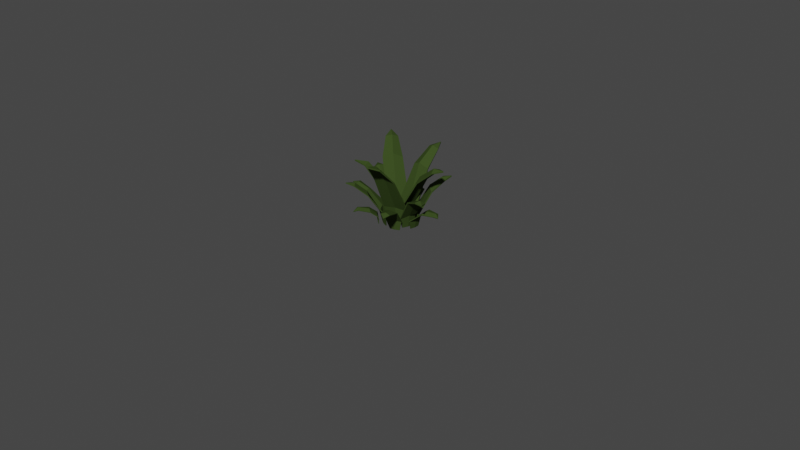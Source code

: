 # Source: Grass5.blend  (saved by Blender 2.81.16; exported with 4.5.12 LTS)
import bpy
from mathutils import Matrix  # noqa: F401  (used for matrix-valued properties, if any)

bpy.ops.wm.read_factory_settings(use_empty=True)
scene = bpy.context.scene
scene.name = 'Scene'

# ---- collections
col_collection = bpy.data.collections.new('Collection'); scene.collection.children.link(col_collection)

# ---- materials (node trees are filled in below, after node groups)
mat_material_001 = bpy.data.materials.new('Material.001')
mat_material_001.use_transparent_shadow = False
mat_material_001.diffuse_color = (0.04068, 0.06681, 0.01679, 1.0)
mat_material_001.roughness = 1.0
mat_material_001.specular_intensity = 0.0

# ---- material node trees

# ---- world
world_world = bpy.data.worlds.new('World'); scene.world = world_world
world_world.use_nodes = True; world_world.node_tree.nodes.clear()
_N = world_world.node_tree.nodes; _L = world_world.node_tree.links
n0 = _N.new('ShaderNodeOutputWorld'); n0.name = 'World Output'; n0.location = (300, 300)
n1 = _N.new('ShaderNodeBackground'); n1.name = 'Background'; n1.location = (10, 300)
n1.inputs[0].default_value = (0.05088, 0.05088, 0.05088, 1.0)
_L.new(n1.outputs[0], n0.inputs[0])
n0.is_active_output = True
world_world.color = (0.05088, 0.05088, 0.05088)
world_world.use_sun_shadow = False
world_world.sun_shadow_jitter_overblur = 0.0

# ---- cameras
cam_camera = bpy.data.cameras.new('Camera')
cam_camera.clip_end = 100.0
cam_camera.ortho_scale = 7.314

# ---- meshes
me_plane_007 = bpy.data.meshes.new('Plane.007')
me_plane_007.from_pydata([(-0.8339, -0.6202, -1.31), (0.05944, -0.5317, 0.4032), (-0.9056, 0.5706, -1.272), (0.05944, 0.5317, 0.4032), (-0.7664, 0.0138, -1.178), (-0.008653, -0.00289, 0.5084), (0.8008, -0.3274, 1.191), (0.8008, 0.3274, 1.191), (0.6654, -1.018e-07, 1.264), (1.25, -7.203e-08, 1.423), (-0.9686, -0.3796, -2.023), (-0.9686, 0.3781, -2.023), (-0.9244, -0.0007355, -2.023), (-0.8009, 0.2265, -1.199), (-0.7871, 1.045, 0.1991), (-1.692, 0.3219, -1.193), (-1.528, 1.124, 0.2042), (-1.254, 0.226, -1.094), (-1.165, 1.004, 0.3701), (-0.777, 1.837, 0.8603), (-1.323, 1.897, 0.8711), (-1.058, 1.779, 0.9757), (-1.001, 2.292, 0.9912), (-0.9839, 0.1423, -2.039), (-1.535, 0.2013, -2.036), (-1.256, 0.2038, -2.04), (-1.637, 0.5652, -1.213), (-2.321, 0.6499, 0.2286), (-1.783, -0.4206, -1.195), (-2.518, -0.1927, 0.2259), (-1.775, 0.07518, -1.12), (-2.321, 0.205, 0.4194), (-3.092, 0.6856, 0.9256), (-3.219, 0.1512, 0.9311), (-3.066, 0.3982, 1.035), (-3.567, 0.5169, 1.069), (-1.532, 0.324, -2.034), (-1.658, -0.2156, -2.035), (-1.627, 0.06153, -2.036), (-0.6378, 0.3178, -1.619), (-0.3555, 0.8958, -0.5766), (-1.424, 0.5938, -1.592), (-0.8801, 1.408, -0.6925), (-1.028, 0.5327, -1.526), (-0.6372, 1.149, -0.5493), (-0.01032, 1.52, -0.2911), (-0.3333, 1.836, -0.3624), (-0.2287, 1.639, -0.2448), (0.07058, 1.933, -0.2966), (-0.8291, 0.2962, -2.116), (-1.317, 0.5011, -2.116), (-1.061, 0.4271, -2.116), (-1.309, 0.7783, -1.619), (-1.749, 1.215, -0.5264), (-1.95, 0.2461, -1.592), (-2.329, 0.752, -0.5107), (-1.694, 0.5544, -1.526), (-2.013, 0.9569, -0.4394), (-2.219, 1.591, -0.04797), (-2.576, 1.306, -0.03831), (-2.342, 1.381, 0.0199), (-2.603, 1.71, 0.07532), (-1.389, 0.603, -2.116), (-1.816, 0.2902, -2.116), (-1.621, 0.4715, -2.116), (-0.7769, -0.6203, -1.329), (0.1085, -0.5206, 0.3704), (-0.8486, 0.5757, -1.29), (0.1083, 0.5228, 0.3696), (-0.71, 0.01616, -1.198), (0.04002, -0.001892, 0.4733), (0.8313, -0.3086, 1.143), (0.8314, 0.3086, 1.143), (0.6978, 1.638e-05, 1.213), (1.266, -7.203e-08, 1.365), (-0.9099, -0.3845, -2.035), (-0.9103, 0.3886, -2.033), (-0.8654, 0.001978, -2.034), (-0.8042, 0.2843, -1.215), (-0.8044, 1.091, 0.1643), (-1.677, 0.3777, -1.209), (-1.502, 1.165, 0.1688), (-1.248, 0.2828, -1.112), (-1.16, 1.048, 0.3299), (-0.8016, 1.86, 0.8107), (-1.295, 1.914, 0.8206), (-1.056, 1.801, 0.9198), (-1.002, 2.294, 0.9313), (-0.9795, 0.202, -2.043), (-1.527, 0.2606, -2.04), (-1.25, 0.2634, -2.044), (-1.694, 0.5745, -1.23), (-2.371, 0.6427, 0.1967), (-1.84, -0.4094, -1.211), (-2.561, -0.1665, 0.1928), (-1.831, 0.0855, -1.138), (-2.367, 0.2148, 0.3819), (-3.12, 0.6649, 0.8763), (-3.234, 0.1813, 0.8814), (-3.089, 0.4031, 0.9798), (-3.571, 0.5172, 1.009), (-1.589, 0.3402, -2.044), (-1.718, -0.2117, -2.044), (-1.685, 0.07176, -2.046), (-0.6115, 0.3667, -1.641), (-0.3372, 0.9318, -0.621), (-1.402, 0.6442, -1.616), (-0.8467, 1.427, -0.7388), (-1.002, 0.58, -1.553), (-0.6114, 1.174, -0.5973), (-0.01042, 1.534, -0.3494), (-0.3069, 1.824, -0.4149), (-0.2146, 1.64, -0.3031), (0.07203, 1.921, -0.3554), (-0.8019, 0.3483, -2.128), (-1.304, 0.559, -2.126), (-1.041, 0.4826, -2.127), (-1.343, 0.8239, -1.638), (-1.787, 1.245, -0.5624), (-1.988, 0.2885, -1.611), (-2.351, 0.7939, -0.5474), (-1.73, 0.5979, -1.547), (-2.042, 0.9918, -0.4783), (-2.249, 1.597, -0.09934), (-2.577, 1.335, -0.09047), (-2.359, 1.4, -0.03447), (-2.609, 1.715, 0.01585), (-1.42, 0.6532, -2.128), (-1.859, 0.331, -2.126), (-1.658, 0.5175, -2.127), (-2.089, -0.213, -1.287), (-2.521, -0.813, 0.37), (-1.288, -0.8501, -1.226), (-1.932, -1.509, 0.4196), (-1.725, -0.6007, -1.152), (-2.172, -1.101, 0.6011), (-3.032, -1.425, 1.075), (-2.669, -1.854, 1.105), (-2.777, -1.57, 1.188), (-3.182, -1.908, 1.258), (-1.806, -0.2236, -2.024), (-1.32, -0.6568, -2.013), (-1.588, -0.4686, -2.022), (-2.12, -0.2498, -1.308), (-2.539, -0.8502, 0.3333), (-1.319, -0.8865, -1.247), (-1.966, -1.527, 0.3789), (-1.756, -0.6369, -1.174), (-2.198, -1.127, 0.5579), (-3.03, -1.451, 1.021), (-2.691, -1.851, 1.049), (-2.788, -1.583, 1.129), (-3.183, -1.912, 1.195), (-1.841, -0.2587, -2.039), (-1.347, -0.6992, -2.026), (-1.619, -0.5076, -2.036), (-1.566, -0.5533, -0.9914), (-1.201, -1.001, -0.1329), (-0.8249, -0.1809, -0.9914), (-0.4551, -0.7381, -0.08231), (-1.134, -0.5165, -0.9147), (-0.8644, -0.7988, 0.06078), (-0.8717, -1.508, 0.5677), (-0.3752, -1.334, 0.6075), (-0.657, -1.348, 0.6888), (-0.4398, -1.927, 0.7074), (-1.465, -0.3841, -2.024), (-0.955, -0.1277, -2.024), (-1.195, -0.2857, -2.024), (-1.551, -0.5997, -1.012), (-1.175, -1.035, -0.1692), (-0.7986, -0.2217, -1.013), (-0.4497, -0.7782, -0.1206), (-1.114, -0.5596, -0.939), (-0.8484, -0.8348, 0.02106), (-0.8444, -1.518, 0.5172), (-0.3844, -1.359, 0.5546), (-0.6476, -1.367, 0.6327), (-0.4364, -1.927, 0.6465), (-1.455, -0.4337, -2.036), (-0.9216, -0.1661, -2.035), (-1.172, -0.3309, -2.036), (-0.8829, -0.9249, -1.593), (-0.2557, -1.33, -0.4975), (-0.4009, -0.2455, -1.564), (0.1923, -0.7384, -0.4878), (-0.567, -0.611, -1.502), (-0.06388, -1.014, -0.4139), (0.2909, -1.573, -0.01452), (0.5667, -1.208, -0.008545), (0.3585, -1.339, 0.05067), (0.6922, -1.592, 0.1102), (-0.8627, -0.7246, -2.087), (-0.5316, -0.312, -2.087), (-0.6731, -0.5376, -2.088), (-0.8524, -0.9489, -1.609), (-0.226, -1.343, -0.5242), (-0.3683, -0.267, -1.579), (0.2133, -0.7623, -0.515), (-0.5359, -0.6333, -1.519), (-0.03881, -1.032, -0.4422), (0.3126, -1.572, -0.05034), (0.5726, -1.229, -0.04471), (0.3732, -1.349, 0.01287), (0.6972, -1.595, 0.06868), (-0.8331, -0.7528, -2.097), (-0.4954, -0.3316, -2.094), (-0.64, -0.5618, -2.097), (-1.454, -0.9407, -1.552), (-1.308, -1.693, -0.9561), (-0.8066, -0.8407, -1.531), (-0.7297, -1.613, -0.8792), (-1.104, -0.9452, -1.479), (-1.022, -1.622, -0.8064), (-1.166, -2.179, -0.6258), (-0.805, -2.172, -0.6623), (-0.9864, -2.133, -0.5914), (-0.9676, -2.46, -0.6506), (-1.329, -0.8547, -1.943), (-0.9151, -0.8161, -1.943), (-1.12, -0.8596, -1.943), (-1.449, -0.9691, -1.567), (-1.296, -1.71, -0.9817), (-0.802, -0.8697, -1.546), (-0.7346, -1.631, -0.9064), (-1.099, -0.9726, -1.497), (-1.019, -1.639, -0.8343), (-1.155, -2.184, -0.6567), (-0.8155, -2.177, -0.6932), (-0.9865, -2.138, -0.624), (-0.9712, -2.454, -0.6829), (-1.329, -0.887, -1.95), (-0.9064, -0.8474, -1.948), (-1.116, -0.8917, -1.949), (-2.077, 0.2378, -1.733), (-2.523, 0.1487, -1.28), (-2.038, -0.3507, -1.714), (-2.453, -0.3707, -1.32), (-2.108, -0.07582, -1.667), (-2.503, -0.1162, -1.24), (-3.128, -0.02985, -1.222), (-3.085, -0.3497, -1.247), (-3.087, -0.1928, -1.161), (-3.34, -0.2147, -1.32), (-2.01, 0.1192, -2.085), (-2.007, -0.2553, -2.085), (-2.03, -0.06818, -2.085), (-2.104, 0.2375, -1.746), (-2.536, 0.1434, -1.306), (-2.065, -0.3536, -1.727), (-2.468, -0.3659, -1.345), (-2.134, -0.07751, -1.682), (-2.515, -0.1159, -1.267), (-3.122, -0.0364, -1.251), (-3.081, -0.3376, -1.274), (-3.081, -0.1899, -1.19), (-3.324, -0.2107, -1.345), (-2.039, 0.1215, -2.091), (-2.036, -0.2607, -2.09), (-2.06, -0.06969, -2.09), (-2.059, -0.712, -1.61), (-2.394, -1.387, -0.6065), (-1.273, -0.9879, -1.583), (-1.87, -1.897, -0.735), (-1.669, -0.9269, -1.517), (-2.115, -1.643, -0.5849), (-2.75, -2.022, -0.3611), (-2.428, -2.336, -0.4403), (-2.534, -2.144, -0.3155), (-2.834, -2.434, -0.3893), (-1.867, -0.6904, -2.107), (-1.38, -0.8953, -2.107), (-1.636, -0.8213, -2.107), (-2.077, -0.7456, -1.627), (-2.406, -1.41, -0.6395), (-1.288, -1.022, -1.601), (-1.893, -1.907, -0.7688), (-1.686, -0.9589, -1.538), (-2.132, -1.658, -0.6201), (-2.749, -2.03, -0.4023), (-2.445, -2.326, -0.4769), (-2.543, -2.143, -0.3564), (-2.833, -2.423, -0.4299), (-1.887, -0.7268, -2.116), (-1.389, -0.9357, -2.114), (-1.65, -0.86, -2.115), (-0.8458, -1.031, -1.733), (-0.5524, -1.285, -1.449), (-0.3923, -0.6535, -1.714), (-0.1757, -0.9199, -1.477), (-0.5735, -0.8719, -1.667), (-0.3458, -1.119, -1.406), (-0.1082, -1.59, -1.361), (0.1241, -1.366, -1.382), (0.009519, -1.473, -1.296), (0.1484, -1.636, -1.505), (-0.7893, -0.9065, -2.085), (-0.4875, -0.6847, -2.085), (-0.6255, -0.8132, -2.085), (-0.8303, -1.051, -1.747), (-0.5408, -1.292, -1.476), (-0.3752, -0.6726, -1.729), (-0.1714, -0.9333, -1.503), (-0.5579, -0.8904, -1.684), (-0.3391, -1.128, -1.434), (-0.1066, -1.58, -1.389), (0.1118, -1.369, -1.408), (0.003003, -1.469, -1.324), (0.133, -1.622, -1.526), (-0.7741, -0.9313, -2.091), (-0.4663, -0.7049, -2.09), (-0.6071, -0.8359, -2.09), (-0.3839, -0.217, -1.701), (0.1915, 0.02496, -0.973), (-0.5507, 0.4819, -1.678), (-0.004503, 0.6328, -1.02), (-0.41, 0.1661, -1.621), (0.09817, 0.3343, -0.9212), (0.8524, 0.3706, -0.7751), (0.7317, 0.7448, -0.8039), (0.7541, 0.5519, -0.7053), (1.078, 0.6459, -0.8436), (-0.4889, -0.08829, -2.13), (-0.5679, 0.3611, -2.13), (-0.5022, 0.141, -2.13), (-0.3514, -0.211, -1.715), (0.2102, 0.03523, -1.002), (-0.5188, 0.4912, -1.692), (0.01796, 0.6317, -1.048), (-0.3787, 0.1738, -1.638), (0.1169, 0.3381, -0.9519), (0.849, 0.3789, -0.8101), (0.7353, 0.7313, -0.8372), (0.7541, 0.5493, -0.7413), (1.066, 0.6394, -0.8769), (-0.4536, -0.0851, -2.137), (-0.5344, 0.3734, -2.136), (-0.4675, 0.1488, -2.137), (-0.6674, 0.7846, -1.633), (-0.731, 1.357, -1.189), (-1.361, 0.9074, -1.611), (-1.358, 1.38, -1.174), (-1.022, 0.9107, -1.555), (-1.04, 1.407, -1.119), (-0.8397, 1.913, -1.197), (-1.226, 1.931, -1.186), (-1.03, 1.934, -1.101), (-1.014, 2.064, -1.293), (-0.8242, 0.7404, -2.054), (-1.259, 0.8447, -2.054), (-1.036, 0.818, -2.054), (-0.6618, 0.8135, -1.653), (-0.7381, 1.363, -1.224), (-1.358, 0.9364, -1.631), (-1.351, 1.386, -1.209), (-1.019, 0.9374, -1.578), (-1.04, 1.41, -1.154), (-0.8526, 1.895, -1.225), (-1.216, 1.912, -1.214), (-1.031, 1.915, -1.131), (-1.014, 2.035, -1.314), (-0.8133, 0.7734, -2.061), (-1.257, 0.8797, -2.06), (-1.029, 0.8522, -2.06)], [], [(4, 5, 3, 2), (0, 1, 5, 4), (5, 1, 6, 8), (3, 5, 8, 7), (8, 6, 9), (7, 8, 9), (4, 2, 11, 12), (0, 4, 12, 10), (17, 18, 16, 15), (13, 14, 18, 17), (18, 14, 19, 21), (16, 18, 21, 20), (21, 19, 22), (20, 21, 22), (17, 15, 24, 25), (13, 17, 25, 23), (30, 31, 29, 28), (26, 27, 31, 30), (31, 27, 32, 34), (29, 31, 34, 33), (34, 32, 35), (33, 34, 35), (30, 28, 37, 38), (26, 30, 38, 36), (43, 44, 42, 41), (39, 40, 44, 43), (44, 40, 45, 47), (42, 44, 47, 46), (47, 45, 48), (46, 47, 48), (43, 41, 50, 51), (39, 43, 51, 49), (56, 57, 55, 54), (52, 53, 57, 56), (57, 53, 58, 60), (55, 57, 60, 59), (60, 58, 61), (59, 60, 61), (56, 54, 63, 64), (52, 56, 64, 62), (69, 67, 68, 70), (65, 69, 70, 66), (70, 73, 71, 66), (68, 72, 73, 70), (73, 74, 71), (72, 74, 73), (69, 77, 76, 67), (65, 75, 77, 69), (82, 80, 81, 83), (78, 82, 83, 79), (83, 86, 84, 79), (81, 85, 86, 83), (86, 87, 84), (85, 87, 86), (82, 90, 89, 80), (78, 88, 90, 82), (95, 93, 94, 96), (91, 95, 96, 92), (96, 99, 97, 92), (94, 98, 99, 96), (99, 100, 97), (98, 100, 99), (95, 103, 102, 93), (91, 101, 103, 95), (108, 106, 107, 109), (104, 108, 109, 105), (109, 112, 110, 105), (107, 111, 112, 109), (112, 113, 110), (111, 113, 112), (108, 116, 115, 106), (104, 114, 116, 108), (121, 119, 120, 122), (117, 121, 122, 118), (122, 125, 123, 118), (120, 124, 125, 122), (125, 126, 123), (124, 126, 125), (121, 129, 128, 119), (117, 127, 129, 121), (1, 0, 65, 66), (2, 3, 68, 67), (6, 1, 66, 71), (3, 7, 72, 68), (9, 6, 71, 74), (10, 12, 77, 75), (12, 11, 76, 77), (11, 2, 67, 76), (0, 10, 75, 65), (7, 9, 74, 72), (14, 13, 78, 79), (15, 16, 81, 80), (19, 14, 79, 84), (16, 20, 85, 81), (22, 19, 84, 87), (23, 25, 90, 88), (25, 24, 89, 90), (24, 15, 80, 89), (13, 23, 88, 78), (20, 22, 87, 85), (27, 26, 91, 92), (28, 29, 94, 93), (32, 27, 92, 97), (29, 33, 98, 94), (35, 32, 97, 100), (36, 38, 103, 101), (38, 37, 102, 103), (37, 28, 93, 102), (26, 36, 101, 91), (33, 35, 100, 98), (40, 39, 104, 105), (41, 42, 107, 106), (45, 40, 105, 110), (42, 46, 111, 107), (48, 45, 110, 113), (49, 51, 116, 114), (51, 50, 115, 116), (50, 41, 106, 115), (39, 49, 114, 104), (46, 48, 113, 111), (53, 52, 117, 118), (54, 55, 120, 119), (58, 53, 118, 123), (55, 59, 124, 120), (61, 58, 123, 126), (62, 64, 129, 127), (64, 63, 128, 129), (63, 54, 119, 128), (52, 62, 127, 117), (59, 61, 126, 124), (134, 135, 133, 132), (130, 131, 135, 134), (135, 131, 136, 138), (133, 135, 138, 137), (138, 136, 139), (137, 138, 139), (134, 132, 141, 142), (130, 134, 142, 140), (147, 145, 146, 148), (143, 147, 148, 144), (148, 151, 149, 144), (146, 150, 151, 148), (151, 152, 149), (150, 152, 151), (147, 155, 154, 145), (143, 153, 155, 147), (131, 130, 143, 144), (132, 133, 146, 145), (136, 131, 144, 149), (133, 137, 150, 146), (139, 136, 149, 152), (140, 142, 155, 153), (142, 141, 154, 155), (141, 132, 145, 154), (130, 140, 153, 143), (137, 139, 152, 150), (160, 161, 159, 158), (156, 157, 161, 160), (161, 157, 162, 164), (159, 161, 164, 163), (164, 162, 165), (163, 164, 165), (160, 158, 167, 168), (156, 160, 168, 166), (173, 171, 172, 174), (169, 173, 174, 170), (174, 177, 175, 170), (172, 176, 177, 174), (177, 178, 175), (176, 178, 177), (173, 181, 180, 171), (169, 179, 181, 173), (157, 156, 169, 170), (158, 159, 172, 171), (162, 157, 170, 175), (159, 163, 176, 172), (165, 162, 175, 178), (166, 168, 181, 179), (168, 167, 180, 181), (167, 158, 171, 180), (156, 166, 179, 169), (163, 165, 178, 176), (186, 187, 185, 184), (182, 183, 187, 186), (187, 183, 188, 190), (185, 187, 190, 189), (190, 188, 191), (189, 190, 191), (186, 184, 193, 194), (182, 186, 194, 192), (199, 197, 198, 200), (195, 199, 200, 196), (200, 203, 201, 196), (198, 202, 203, 200), (203, 204, 201), (202, 204, 203), (199, 207, 206, 197), (195, 205, 207, 199), (183, 182, 195, 196), (184, 185, 198, 197), (188, 183, 196, 201), (185, 189, 202, 198), (191, 188, 201, 204), (192, 194, 207, 205), (194, 193, 206, 207), (193, 184, 197, 206), (182, 192, 205, 195), (189, 191, 204, 202), (212, 213, 211, 210), (208, 209, 213, 212), (213, 209, 214, 216), (211, 213, 216, 215), (216, 214, 217), (215, 216, 217), (212, 210, 219, 220), (208, 212, 220, 218), (225, 223, 224, 226), (221, 225, 226, 222), (226, 229, 227, 222), (224, 228, 229, 226), (229, 230, 227), (228, 230, 229), (225, 233, 232, 223), (221, 231, 233, 225), (209, 208, 221, 222), (210, 211, 224, 223), (214, 209, 222, 227), (211, 215, 228, 224), (217, 214, 227, 230), (218, 220, 233, 231), (220, 219, 232, 233), (219, 210, 223, 232), (208, 218, 231, 221), (215, 217, 230, 228), (238, 239, 237, 236), (234, 235, 239, 238), (239, 235, 240, 242), (237, 239, 242, 241), (242, 240, 243), (241, 242, 243), (238, 236, 245, 246), (234, 238, 246, 244), (251, 249, 250, 252), (247, 251, 252, 248), (252, 255, 253, 248), (250, 254, 255, 252), (255, 256, 253), (254, 256, 255), (251, 259, 258, 249), (247, 257, 259, 251), (235, 234, 247, 248), (236, 237, 250, 249), (240, 235, 248, 253), (237, 241, 254, 250), (243, 240, 253, 256), (244, 246, 259, 257), (246, 245, 258, 259), (245, 236, 249, 258), (234, 244, 257, 247), (241, 243, 256, 254), (264, 265, 263, 262), (260, 261, 265, 264), (265, 261, 266, 268), (263, 265, 268, 267), (268, 266, 269), (267, 268, 269), (264, 262, 271, 272), (260, 264, 272, 270), (277, 275, 276, 278), (273, 277, 278, 274), (278, 281, 279, 274), (276, 280, 281, 278), (281, 282, 279), (280, 282, 281), (277, 285, 284, 275), (273, 283, 285, 277), (261, 260, 273, 274), (262, 263, 276, 275), (266, 261, 274, 279), (263, 267, 280, 276), (269, 266, 279, 282), (270, 272, 285, 283), (272, 271, 284, 285), (271, 262, 275, 284), (260, 270, 283, 273), (267, 269, 282, 280), (290, 291, 289, 288), (286, 287, 291, 290), (291, 287, 292, 294), (289, 291, 294, 293), (294, 292, 295), (293, 294, 295), (290, 288, 297, 298), (286, 290, 298, 296), (303, 301, 302, 304), (299, 303, 304, 300), (304, 307, 305, 300), (302, 306, 307, 304), (307, 308, 305), (306, 308, 307), (303, 311, 310, 301), (299, 309, 311, 303), (287, 286, 299, 300), (288, 289, 302, 301), (292, 287, 300, 305), (289, 293, 306, 302), (295, 292, 305, 308), (296, 298, 311, 309), (298, 297, 310, 311), (297, 288, 301, 310), (286, 296, 309, 299), (293, 295, 308, 306), (316, 317, 315, 314), (312, 313, 317, 316), (317, 313, 318, 320), (315, 317, 320, 319), (320, 318, 321), (319, 320, 321), (316, 314, 323, 324), (312, 316, 324, 322), (329, 327, 328, 330), (325, 329, 330, 326), (330, 333, 331, 326), (328, 332, 333, 330), (333, 334, 331), (332, 334, 333), (329, 337, 336, 327), (325, 335, 337, 329), (313, 312, 325, 326), (314, 315, 328, 327), (318, 313, 326, 331), (315, 319, 332, 328), (321, 318, 331, 334), (322, 324, 337, 335), (324, 323, 336, 337), (323, 314, 327, 336), (312, 322, 335, 325), (319, 321, 334, 332), (342, 343, 341, 340), (338, 339, 343, 342), (343, 339, 344, 346), (341, 343, 346, 345), (346, 344, 347), (345, 346, 347), (342, 340, 349, 350), (338, 342, 350, 348), (355, 353, 354, 356), (351, 355, 356, 352), (356, 359, 357, 352), (354, 358, 359, 356), (359, 360, 357), (358, 360, 359), (355, 363, 362, 353), (351, 361, 363, 355), (339, 338, 351, 352), (340, 341, 354, 353), (344, 339, 352, 357), (341, 345, 358, 354), (347, 344, 357, 360), (348, 350, 363, 361), (350, 349, 362, 363), (349, 340, 353, 362), (338, 348, 361, 351), (345, 347, 360, 358)])
me_plane_007.polygons.foreach_set('use_smooth', [True] * 364)
_k = set([(0, 1), (0, 4), (0, 10), (0, 65), (1, 5), (1, 6), (1, 66), (2, 3), (2, 4), (2, 11), (2, 67), (3, 5), (3, 7), (3, 68), (4, 5), (4, 12), (5, 8), (6, 8), (6, 9), (6, 71), (7, 8), (7, 9), (7, 72), (8, 9), (9, 74), (10, 12), (10, 75), (11, 12), (11, 76), (12, 77), (13, 14), (13, 17), (13, 23), (13, 78), (14, 18), (14, 19), (14, 79), (15, 16), (15, 17), (15, 24), (15, 80), (16, 18), (16, 20), (16, 81), (17, 18), (17, 25), (18, 21), (19, 21), (19, 22), (19, 84), (20, 21), (20, 22), (20, 85), (21, 22), (22, 87), (23, 25), (23, 88), (24, 25), (24, 89), (26, 27), (26, 30), (26, 36), (26, 91), (27, 31), (27, 32), (27, 92), (28, 29), (28, 30), (28, 37), (28, 93), (29, 31), (29, 33), (29, 94), (30, 31), (30, 38), (31, 34), (32, 34), (32, 35), (32, 97), (33, 34), (33, 35), (33, 98), (34, 35), (35, 100), (36, 38), (36, 101), (37, 38), (37, 102), (38, 103), (39, 40), (39, 43), (39, 49), (39, 104), (40, 44), (40, 45), (40, 105), (41, 42), (41, 43), (41, 50), (41, 106), (42, 44), (42, 46), (42, 107), (43, 44), (43, 51), (44, 47), (45, 47), (45, 48), (45, 110), (46, 47), (46, 48), (46, 111), (47, 48), (48, 113), (49, 51), (49, 114), (50, 51), (50, 115), (51, 116), (52, 53), (52, 56), (52, 62), (52, 117), (53, 57), (53, 58), (53, 118), (54, 55), (54, 56), (54, 63), (54, 119), (55, 57), (55, 59), (55, 120), (56, 57), (56, 64), (57, 60), (58, 60), (58, 61), (58, 123), (59, 60), (59, 61), (59, 124), (60, 61), (61, 126), (62, 64), (62, 127), (63, 64), (63, 128), (64, 129), (65, 66), (65, 69), (65, 75), (66, 70), (66, 71), (67, 68), (67, 69), (67, 76), (68, 70), (68, 72), (69, 70), (69, 77), (70, 73), (71, 73), (71, 74), (72, 73), (72, 74), (73, 74), (75, 77), (76, 77), (78, 79), (78, 82), (78, 88), (79, 83), (79, 84), (80, 81), (80, 82), (80, 89), (81, 83), (81, 85), (82, 83), (82, 90), (83, 86), (84, 86), (84, 87), (85, 86), (85, 87), (86, 87), (88, 90), (89, 90), (91, 92), (91, 95), (91, 101), (92, 96), (92, 97), (93, 94), (93, 95), (93, 102), (94, 96), (94, 98), (95, 96), (95, 103), (96, 99), (97, 99), (97, 100), (98, 99), (98, 100), (99, 100), (101, 103), (102, 103), (104, 105), (104, 108), (104, 114), (105, 109), (105, 110), (106, 107), (106, 108), (106, 115), (107, 109), (107, 111), (108, 109), (108, 116), (109, 112), (110, 112), (110, 113), (111, 112), (111, 113), (112, 113), (114, 116), (115, 116), (117, 118), (117, 121), (117, 127), (118, 122), (118, 123), (119, 120), (119, 121), (119, 128), (120, 122), (120, 124), (121, 122), (121, 129), (122, 125), (123, 125), (123, 126), (124, 125), (124, 126), (125, 126), (127, 129), (128, 129), (130, 131), (130, 134), (130, 140), (130, 143), (131, 135), (131, 136), (131, 144), (132, 133), (132, 134), (132, 141), (132, 145), (133, 135), (133, 137), (133, 146), (134, 135), (134, 142), (135, 138), (136, 138), (136, 139), (136, 149), (137, 138), (137, 139), (137, 150), (138, 139), (139, 152), (140, 142), (140, 153), (141, 142), (141, 154), (142, 155), (143, 144), (143, 147), (143, 153), (144, 148), (144, 149), (145, 146), (145, 147), (145, 154), (146, 148), (146, 150), (147, 148), (147, 155), (148, 151), (149, 151), (149, 152), (150, 151), (150, 152), (151, 152), (153, 155), (154, 155), (156, 157), (156, 160), (156, 166), (156, 169), (157, 161), (157, 162), (157, 170), (158, 159), (158, 160), (158, 167), (158, 171), (159, 161), (159, 163), (159, 172), (160, 161), (160, 168), (161, 164), (162, 164), (162, 165), (162, 175), (163, 164), (163, 165), (163, 176), (164, 165), (165, 178), (166, 168), (166, 179), (167, 168), (167, 180), (168, 181), (169, 170), (169, 173), (169, 179), (170, 174), (170, 175), (171, 172), (171, 173), (171, 180), (172, 174), (172, 176), (173, 174), (173, 181), (174, 177), (175, 177), (175, 178), (176, 177), (176, 178), (177, 178), (179, 181), (180, 181), (182, 183), (182, 186), (182, 192), (182, 195), (183, 187), (183, 188), (183, 196), (184, 185), (184, 186), (184, 193), (184, 197), (185, 187), (185, 189), (185, 198), (186, 187), (186, 194), (187, 190), (188, 190), (188, 191), (188, 201), (189, 190), (189, 191), (189, 202), (190, 191), (191, 204), (192, 194), (192, 205), (193, 194), (193, 206), (194, 207), (195, 196), (195, 199), (195, 205), (196, 200), (196, 201), (197, 198), (197, 199), (197, 206), (198, 200), (198, 202), (199, 200), (199, 207), (200, 203), (201, 203), (201, 204), (202, 203), (202, 204), (203, 204), (205, 207), (206, 207), (208, 209), (208, 212), (208, 218), (208, 221), (209, 213), (209, 214), (209, 222), (210, 211), (210, 212), (210, 219), (210, 223), (211, 213), (211, 215), (211, 224), (212, 213), (212, 220), (213, 216), (214, 216), (214, 217), (214, 227), (215, 216), (215, 217), (215, 228), (216, 217), (217, 230), (218, 220), (218, 231), (219, 220), (219, 232), (220, 233), (221, 222), (221, 225), (221, 231), (222, 226), (222, 227), (223, 224), (223, 225), (223, 232), (224, 226), (224, 228), (225, 226), (225, 233), (226, 229), (227, 229), (227, 230), (228, 229), (228, 230), (229, 230), (231, 233), (232, 233), (234, 235), (234, 238), (234, 244), (234, 247), (235, 239), (235, 240), (235, 248), (236, 237), (236, 238), (236, 245), (236, 249), (237, 239), (237, 241), (237, 250), (238, 239), (238, 246), (239, 242), (240, 242), (240, 243), (240, 253), (241, 242), (241, 243), (241, 254), (242, 243), (243, 256), (244, 246), (244, 257), (245, 246), (245, 258), (246, 259), (247, 248), (247, 251), (247, 257), (248, 252), (248, 253), (249, 250), (249, 251), (249, 258), (250, 252), (250, 254), (251, 252), (251, 259), (252, 255), (253, 255), (253, 256), (254, 255), (254, 256), (255, 256), (257, 259), (258, 259), (260, 261), (260, 264), (260, 270), (260, 273), (261, 265), (261, 266), (261, 274), (262, 263), (262, 264), (262, 271), (262, 275), (263, 265), (263, 267), (263, 276), (264, 265), (264, 272), (265, 268), (266, 268), (266, 269), (266, 279), (267, 268), (267, 269), (267, 280), (268, 269), (269, 282), (270, 272), (270, 283), (271, 272), (271, 284), (272, 285), (273, 274), (273, 277), (273, 283), (274, 278), (274, 279), (275, 276), (275, 277), (275, 284), (276, 278), (276, 280), (277, 278), (277, 285), (278, 281), (279, 281), (279, 282), (280, 281), (280, 282), (281, 282), (283, 285), (284, 285), (286, 287), (286, 290), (286, 296), (286, 299), (287, 291), (287, 292), (287, 300), (288, 289), (288, 290), (288, 297), (288, 301), (289, 291), (289, 293), (289, 302), (290, 291), (290, 298), (291, 294), (292, 294), (292, 295), (292, 305), (293, 294), (293, 295), (293, 306), (294, 295), (295, 308), (296, 298), (296, 309), (297, 298), (297, 310), (298, 311), (299, 300), (299, 303), (299, 309), (300, 304), (300, 305), (301, 302), (301, 303), (301, 310), (302, 304), (302, 306), (303, 304), (303, 311), (304, 307), (305, 307), (305, 308), (306, 307), (306, 308), (307, 308), (309, 311), (310, 311), (312, 313), (312, 316), (312, 322), (312, 325), (313, 317), (313, 318), (313, 326), (314, 315), (314, 316), (314, 323), (314, 327), (315, 317), (315, 319), (315, 328), (316, 317), (316, 324), (317, 320), (318, 320), (318, 321), (318, 331), (319, 320), (319, 321), (319, 332), (320, 321), (321, 334), (322, 324), (322, 335), (323, 324), (323, 336), (324, 337), (325, 326), (325, 329), (325, 335), (326, 330), (326, 331), (327, 328), (327, 329), (327, 336), (328, 330), (328, 332), (329, 330), (329, 337), (330, 333), (331, 333), (331, 334), (332, 333), (332, 334), (333, 334), (335, 337), (336, 337), (338, 339), (338, 342), (338, 348), (338, 351), (339, 343), (339, 344), (339, 352), (340, 341), (340, 342), (340, 349), (340, 353), (341, 343), (341, 345), (341, 354), (342, 343), (342, 350), (343, 346), (344, 346), (344, 347), (344, 357), (345, 346), (345, 347), (345, 358), (346, 347), (347, 360), (348, 350), (348, 361), (349, 350), (349, 362), (350, 363), (351, 352), (351, 355), (351, 361), (352, 356), (352, 357), (353, 354), (353, 355), (353, 362), (354, 356), (354, 358), (355, 356), (355, 363), (356, 359), (357, 359), (357, 360), (358, 359), (358, 360), (359, 360), (361, 363), (362, 363)])
me_plane_007.attributes.new('sharp_edge', 'BOOLEAN', 'EDGE').data.foreach_set('value', [ (min(e.vertices), max(e.vertices)) in _k for e in me_plane_007.edges])
_uv = me_plane_007.uv_layers.new(name='UVMap')
_uv.uv.foreach_set('vector', [0.0, 0.5, 1.0, 0.5, 1.0, 1.0, 0.0, 1.0, 0.0, 0.0, 1.0, 0.0, 1.0, 0.5, 0.0, 0.5, 1.0, 0.5, 1.0, 0.0, 1.0, 0.0, 1.0, 0.5, 1.0, 1.0, 1.0, 0.5, 1.0, 0.5, 1.0, 1.0, 1.0, 0.5, 1.0, 0.0, 1.0, 0.5, 1.0, 1.0, 1.0, 0.5, 1.0, 1.0, 0.0, 0.5, 0.0, 1.0, 0.0, 1.0, 0.0, 0.5, 0.0, 0.0, 0.0, 0.5, 0.0, 0.5, 0.0, 0.0, 0.0, 0.5, 1.0, 0.5, 1.0, 1.0, 0.0, 1.0, 0.0, 0.0, 1.0, 0.0, 1.0, 0.5, 0.0, 0.5, 1.0, 0.5, 1.0, 0.0, 1.0, 0.0, 1.0, 0.5, 1.0, 1.0, 1.0, 0.5, 1.0, 0.5, 1.0, 1.0, 1.0, 0.5, 1.0, 0.0, 1.0, 0.5, 1.0, 1.0, 1.0, 0.5, 1.0, 1.0, 0.0, 0.5, 0.0, 1.0, 0.0, 1.0, 0.0, 0.5, 0.0, 0.0, 0.0, 0.5, 0.0, 0.5, 0.0, 0.0, 0.0, 0.5, 1.0, 0.5, 1.0, 1.0, 0.0, 1.0, 0.0, 0.0, 1.0, 0.0, 1.0, 0.5, 0.0, 0.5, 1.0, 0.5, 1.0, 0.0, 1.0, 0.0, 1.0, 0.5, 1.0, 1.0, 1.0, 0.5, 1.0, 0.5, 1.0, 1.0, 1.0, 0.5, 1.0, 0.0, 1.0, 0.5, 1.0, 1.0, 1.0, 0.5, 1.0, 1.0, 0.0, 0.5, 0.0, 1.0, 0.0, 1.0, 0.0, 0.5, 0.0, 0.0, 0.0, 0.5, 0.0, 0.5, 0.0, 0.0, 0.0, 0.5, 1.0, 0.5, 1.0, 1.0, 0.0, 1.0, 0.0, 0.0, 1.0, 0.0, 1.0, 0.5, 0.0, 0.5, 1.0, 0.5, 1.0, 0.0, 1.0, 0.0, 1.0, 0.5, 1.0, 1.0, 1.0, 0.5, 1.0, 0.5, 1.0, 1.0, 1.0, 0.5, 1.0, 0.0, 1.0, 0.5, 1.0, 1.0, 1.0, 0.5, 1.0, 1.0, 0.0, 0.5, 0.0, 1.0, 0.0, 1.0, 0.0, 0.5, 0.0, 0.0, 0.0, 0.5, 0.0, 0.5, 0.0, 0.0, 0.0, 0.5, 1.0, 0.5, 1.0, 1.0, 0.0, 1.0, 0.0, 0.0, 1.0, 0.0, 1.0, 0.5, 0.0, 0.5, 1.0, 0.5, 1.0, 0.0, 1.0, 0.0, 1.0, 0.5, 1.0, 1.0, 1.0, 0.5, 1.0, 0.5, 1.0, 1.0, 1.0, 0.5, 1.0, 0.0, 1.0, 0.5, 1.0, 1.0, 1.0, 0.5, 1.0, 1.0, 0.0, 0.5, 0.0, 1.0, 0.0, 1.0, 0.0, 0.5, 0.0, 0.0, 0.0, 0.5, 0.0, 0.5, 0.0, 0.0, 0.0, 0.5, 0.0, 1.0, 1.0, 1.0, 1.0, 0.5, 0.0, 0.0, 0.0, 0.5, 1.0, 0.5, 1.0, 0.0, 1.0, 0.5, 1.0, 0.5, 1.0, 0.0, 1.0, 0.0, 1.0, 1.0, 1.0, 1.0, 1.0, 0.5, 1.0, 0.5, 1.0, 0.5, 1.0, 0.5, 1.0, 0.0, 1.0, 1.0, 1.0, 1.0, 1.0, 0.5, 0.0, 0.5, 0.0, 0.5, 0.0, 1.0, 0.0, 1.0, 0.0, 0.0, 0.0, 0.0, 0.0, 0.5, 0.0, 0.5, 0.0, 0.5, 0.0, 1.0, 1.0, 1.0, 1.0, 0.5, 0.0, 0.0, 0.0, 0.5, 1.0, 0.5, 1.0, 0.0, 1.0, 0.5, 1.0, 0.5, 1.0, 0.0, 1.0, 0.0, 1.0, 1.0, 1.0, 1.0, 1.0, 0.5, 1.0, 0.5, 1.0, 0.5, 1.0, 0.5, 1.0, 0.0, 1.0, 1.0, 1.0, 1.0, 1.0, 0.5, 0.0, 0.5, 0.0, 0.5, 0.0, 1.0, 0.0, 1.0, 0.0, 0.0, 0.0, 0.0, 0.0, 0.5, 0.0, 0.5, 0.0, 0.5, 0.0, 1.0, 1.0, 1.0, 1.0, 0.5, 0.0, 0.0, 0.0, 0.5, 1.0, 0.5, 1.0, 0.0, 1.0, 0.5, 1.0, 0.5, 1.0, 0.0, 1.0, 0.0, 1.0, 1.0, 1.0, 1.0, 1.0, 0.5, 1.0, 0.5, 1.0, 0.5, 1.0, 0.5, 1.0, 0.0, 1.0, 1.0, 1.0, 1.0, 1.0, 0.5, 0.0, 0.5, 0.0, 0.5, 0.0, 1.0, 0.0, 1.0, 0.0, 0.0, 0.0, 0.0, 0.0, 0.5, 0.0, 0.5, 0.0, 0.5, 0.0, 1.0, 1.0, 1.0, 1.0, 0.5, 0.0, 0.0, 0.0, 0.5, 1.0, 0.5, 1.0, 0.0, 1.0, 0.5, 1.0, 0.5, 1.0, 0.0, 1.0, 0.0, 1.0, 1.0, 1.0, 1.0, 1.0, 0.5, 1.0, 0.5, 1.0, 0.5, 1.0, 0.5, 1.0, 0.0, 1.0, 1.0, 1.0, 1.0, 1.0, 0.5, 0.0, 0.5, 0.0, 0.5, 0.0, 1.0, 0.0, 1.0, 0.0, 0.0, 0.0, 0.0, 0.0, 0.5, 0.0, 0.5, 0.0, 0.5, 0.0, 1.0, 1.0, 1.0, 1.0, 0.5, 0.0, 0.0, 0.0, 0.5, 1.0, 0.5, 1.0, 0.0, 1.0, 0.5, 1.0, 0.5, 1.0, 0.0, 1.0, 0.0, 1.0, 1.0, 1.0, 1.0, 1.0, 0.5, 1.0, 0.5, 1.0, 0.5, 1.0, 0.5, 1.0, 0.0, 1.0, 1.0, 1.0, 1.0, 1.0, 0.5, 0.0, 0.5, 0.0, 0.5, 0.0, 1.0, 0.0, 1.0, 0.0, 0.0, 0.0, 0.0, 0.0, 0.5, 0.0, 0.5, 1.0, 0.0, 0.0, 0.0, 0.0, 0.0, 1.0, 0.0, 0.0, 1.0, 1.0, 1.0, 1.0, 1.0, 0.0, 1.0, 1.0, 0.0, 1.0, 0.0, 1.0, 0.0, 1.0, 0.0, 1.0, 1.0, 1.0, 1.0, 1.0, 1.0, 1.0, 1.0, 1.0, 0.5, 1.0, 0.0, 1.0, 0.0, 1.0, 0.5, 0.0, 0.0, 0.0, 0.5, 0.0, 0.5, 0.0, 0.0, 0.0, 0.5, 0.0, 1.0, 0.0, 1.0, 0.0, 0.5, 0.0, 1.0, 0.0, 1.0, 0.0, 1.0, 0.0, 1.0, 0.0, 0.0, 0.0, 0.0, 0.0, 0.0, 0.0, 0.0, 1.0, 1.0, 1.0, 1.0, 1.0, 1.0, 1.0, 1.0, 1.0, 0.0, 0.0, 0.0, 0.0, 0.0, 1.0, 0.0, 0.0, 1.0, 1.0, 1.0, 1.0, 1.0, 0.0, 1.0, 1.0, 0.0, 1.0, 0.0, 1.0, 0.0, 1.0, 0.0, 1.0, 1.0, 1.0, 1.0, 1.0, 1.0, 1.0, 1.0, 1.0, 0.5, 1.0, 0.0, 1.0, 0.0, 1.0, 0.5, 0.0, 0.0, 0.0, 0.5, 0.0, 0.5, 0.0, 0.0, 0.0, 0.5, 0.0, 1.0, 0.0, 1.0, 0.0, 0.5, 0.0, 1.0, 0.0, 1.0, 0.0, 1.0, 0.0, 1.0, 0.0, 0.0, 0.0, 0.0, 0.0, 0.0, 0.0, 0.0, 1.0, 1.0, 1.0, 1.0, 1.0, 1.0, 1.0, 1.0, 1.0, 0.0, 0.0, 0.0, 0.0, 0.0, 1.0, 0.0, 0.0, 1.0, 1.0, 1.0, 1.0, 1.0, 0.0, 1.0, 1.0, 0.0, 1.0, 0.0, 1.0, 0.0, 1.0, 0.0, 1.0, 1.0, 1.0, 1.0, 1.0, 1.0, 1.0, 1.0, 1.0, 0.5, 1.0, 0.0, 1.0, 0.0, 1.0, 0.5, 0.0, 0.0, 0.0, 0.5, 0.0, 0.5, 0.0, 0.0, 0.0, 0.5, 0.0, 1.0, 0.0, 1.0, 0.0, 0.5, 0.0, 1.0, 0.0, 1.0, 0.0, 1.0, 0.0, 1.0, 0.0, 0.0, 0.0, 0.0, 0.0, 0.0, 0.0, 0.0, 1.0, 1.0, 1.0, 1.0, 1.0, 1.0, 1.0, 1.0, 1.0, 0.0, 0.0, 0.0, 0.0, 0.0, 1.0, 0.0, 0.0, 1.0, 1.0, 1.0, 1.0, 1.0, 0.0, 1.0, 1.0, 0.0, 1.0, 0.0, 1.0, 0.0, 1.0, 0.0, 1.0, 1.0, 1.0, 1.0, 1.0, 1.0, 1.0, 1.0, 1.0, 0.5, 1.0, 0.0, 1.0, 0.0, 1.0, 0.5, 0.0, 0.0, 0.0, 0.5, 0.0, 0.5, 0.0, 0.0, 0.0, 0.5, 0.0, 1.0, 0.0, 1.0, 0.0, 0.5, 0.0, 1.0, 0.0, 1.0, 0.0, 1.0, 0.0, 1.0, 0.0, 0.0, 0.0, 0.0, 0.0, 0.0, 0.0, 0.0, 1.0, 1.0, 1.0, 1.0, 1.0, 1.0, 1.0, 1.0, 1.0, 0.0, 0.0, 0.0, 0.0, 0.0, 1.0, 0.0, 0.0, 1.0, 1.0, 1.0, 1.0, 1.0, 0.0, 1.0, 1.0, 0.0, 1.0, 0.0, 1.0, 0.0, 1.0, 0.0, 1.0, 1.0, 1.0, 1.0, 1.0, 1.0, 1.0, 1.0, 1.0, 0.5, 1.0, 0.0, 1.0, 0.0, 1.0, 0.5, 0.0, 0.0, 0.0, 0.5, 0.0, 0.5, 0.0, 0.0, 0.0, 0.5, 0.0, 1.0, 0.0, 1.0, 0.0, 0.5, 0.0, 1.0, 0.0, 1.0, 0.0, 1.0, 0.0, 1.0, 0.0, 0.0, 0.0, 0.0, 0.0, 0.0, 0.0, 0.0, 1.0, 1.0, 1.0, 1.0, 1.0, 1.0, 1.0, 1.0, 0.0, 0.5, 1.0, 0.5, 1.0, 1.0, 0.0, 1.0, 0.0, 0.0, 1.0, 0.0, 1.0, 0.5, 0.0, 0.5, 1.0, 0.5, 1.0, 0.0, 1.0, 0.0, 1.0, 0.5, 1.0, 1.0, 1.0, 0.5, 1.0, 0.5, 1.0, 1.0, 1.0, 0.5, 1.0, 0.0, 1.0, 0.5, 1.0, 1.0, 1.0, 0.5, 1.0, 1.0, 0.0, 0.5, 0.0, 1.0, 0.0, 1.0, 0.0, 0.5, 0.0, 0.0, 0.0, 0.5, 0.0, 0.5, 0.0, 0.0, 0.0, 0.5, 0.0, 1.0, 1.0, 1.0, 1.0, 0.5, 0.0, 0.0, 0.0, 0.5, 1.0, 0.5, 1.0, 0.0, 1.0, 0.5, 1.0, 0.5, 1.0, 0.0, 1.0, 0.0, 1.0, 1.0, 1.0, 1.0, 1.0, 0.5, 1.0, 0.5, 1.0, 0.5, 1.0, 0.5, 1.0, 0.0, 1.0, 1.0, 1.0, 1.0, 1.0, 0.5, 0.0, 0.5, 0.0, 0.5, 0.0, 1.0, 0.0, 1.0, 0.0, 0.0, 0.0, 0.0, 0.0, 0.5, 0.0, 0.5, 1.0, 0.0, 0.0, 0.0, 0.0, 0.0, 1.0, 0.0, 0.0, 1.0, 1.0, 1.0, 1.0, 1.0, 0.0, 1.0, 1.0, 0.0, 1.0, 0.0, 1.0, 0.0, 1.0, 0.0, 1.0, 1.0, 1.0, 1.0, 1.0, 1.0, 1.0, 1.0, 1.0, 0.5, 1.0, 0.0, 1.0, 0.0, 1.0, 0.5, 0.0, 0.0, 0.0, 0.5, 0.0, 0.5, 0.0, 0.0, 0.0, 0.5, 0.0, 1.0, 0.0, 1.0, 0.0, 0.5, 0.0, 1.0, 0.0, 1.0, 0.0, 1.0, 0.0, 1.0, 0.0, 0.0, 0.0, 0.0, 0.0, 0.0, 0.0, 0.0, 1.0, 1.0, 1.0, 1.0, 1.0, 1.0, 1.0, 1.0, 0.0, 0.5, 1.0, 0.5, 1.0, 1.0, 0.0, 1.0, 0.0, 0.0, 1.0, 0.0, 1.0, 0.5, 0.0, 0.5, 1.0, 0.5, 1.0, 0.0, 1.0, 0.0, 1.0, 0.5, 1.0, 1.0, 1.0, 0.5, 1.0, 0.5, 1.0, 1.0, 1.0, 0.5, 1.0, 0.0, 1.0, 0.5, 1.0, 1.0, 1.0, 0.5, 1.0, 1.0, 0.0, 0.5, 0.0, 1.0, 0.0, 1.0, 0.0, 0.5, 0.0, 0.0, 0.0, 0.5, 0.0, 0.5, 0.0, 0.0, 0.0, 0.5, 0.0, 1.0, 1.0, 1.0, 1.0, 0.5, 0.0, 0.0, 0.0, 0.5, 1.0, 0.5, 1.0, 0.0, 1.0, 0.5, 1.0, 0.5, 1.0, 0.0, 1.0, 0.0, 1.0, 1.0, 1.0, 1.0, 1.0, 0.5, 1.0, 0.5, 1.0, 0.5, 1.0, 0.5, 1.0, 0.0, 1.0, 1.0, 1.0, 1.0, 1.0, 0.5, 0.0, 0.5, 0.0, 0.5, 0.0, 1.0, 0.0, 1.0, 0.0, 0.0, 0.0, 0.0, 0.0, 0.5, 0.0, 0.5, 1.0, 0.0, 0.0, 0.0, 0.0, 0.0, 1.0, 0.0, 0.0, 1.0, 1.0, 1.0, 1.0, 1.0, 0.0, 1.0, 1.0, 0.0, 1.0, 0.0, 1.0, 0.0, 1.0, 0.0, 1.0, 1.0, 1.0, 1.0, 1.0, 1.0, 1.0, 1.0, 1.0, 0.5, 1.0, 0.0, 1.0, 0.0, 1.0, 0.5, 0.0, 0.0, 0.0, 0.5, 0.0, 0.5, 0.0, 0.0, 0.0, 0.5, 0.0, 1.0, 0.0, 1.0, 0.0, 0.5, 0.0, 1.0, 0.0, 1.0, 0.0, 1.0, 0.0, 1.0, 0.0, 0.0, 0.0, 0.0, 0.0, 0.0, 0.0, 0.0, 1.0, 1.0, 1.0, 1.0, 1.0, 1.0, 1.0, 1.0, 0.0, 0.5, 1.0, 0.5, 1.0, 1.0, 0.0, 1.0, 0.0, 0.0, 1.0, 0.0, 1.0, 0.5, 0.0, 0.5, 1.0, 0.5, 1.0, 0.0, 1.0, 0.0, 1.0, 0.5, 1.0, 1.0, 1.0, 0.5, 1.0, 0.5, 1.0, 1.0, 1.0, 0.5, 1.0, 0.0, 1.0, 0.5, 1.0, 1.0, 1.0, 0.5, 1.0, 1.0, 0.0, 0.5, 0.0, 1.0, 0.0, 1.0, 0.0, 0.5, 0.0, 0.0, 0.0, 0.5, 0.0, 0.5, 0.0, 0.0, 0.0, 0.5, 0.0, 1.0, 1.0, 1.0, 1.0, 0.5, 0.0, 0.0, 0.0, 0.5, 1.0, 0.5, 1.0, 0.0, 1.0, 0.5, 1.0, 0.5, 1.0, 0.0, 1.0, 0.0, 1.0, 1.0, 1.0, 1.0, 1.0, 0.5, 1.0, 0.5, 1.0, 0.5, 1.0, 0.5, 1.0, 0.0, 1.0, 1.0, 1.0, 1.0, 1.0, 0.5, 0.0, 0.5, 0.0, 0.5, 0.0, 1.0, 0.0, 1.0, 0.0, 0.0, 0.0, 0.0, 0.0, 0.5, 0.0, 0.5, 1.0, 0.0, 0.0, 0.0, 0.0, 0.0, 1.0, 0.0, 0.0, 1.0, 1.0, 1.0, 1.0, 1.0, 0.0, 1.0, 1.0, 0.0, 1.0, 0.0, 1.0, 0.0, 1.0, 0.0, 1.0, 1.0, 1.0, 1.0, 1.0, 1.0, 1.0, 1.0, 1.0, 0.5, 1.0, 0.0, 1.0, 0.0, 1.0, 0.5, 0.0, 0.0, 0.0, 0.5, 0.0, 0.5, 0.0, 0.0, 0.0, 0.5, 0.0, 1.0, 0.0, 1.0, 0.0, 0.5, 0.0, 1.0, 0.0, 1.0, 0.0, 1.0, 0.0, 1.0, 0.0, 0.0, 0.0, 0.0, 0.0, 0.0, 0.0, 0.0, 1.0, 1.0, 1.0, 1.0, 1.0, 1.0, 1.0, 1.0, 0.0, 0.5, 1.0, 0.5, 1.0, 1.0, 0.0, 1.0, 0.0, 0.0, 1.0, 0.0, 1.0, 0.5, 0.0, 0.5, 1.0, 0.5, 1.0, 0.0, 1.0, 0.0, 1.0, 0.5, 1.0, 1.0, 1.0, 0.5, 1.0, 0.5, 1.0, 1.0, 1.0, 0.5, 1.0, 0.0, 1.0, 0.5, 1.0, 1.0, 1.0, 0.5, 1.0, 1.0, 0.0, 0.5, 0.0, 1.0, 0.0, 1.0, 0.0, 0.5, 0.0, 0.0, 0.0, 0.5, 0.0, 0.5, 0.0, 0.0, 0.0, 0.5, 0.0, 1.0, 1.0, 1.0, 1.0, 0.5, 0.0, 0.0, 0.0, 0.5, 1.0, 0.5, 1.0, 0.0, 1.0, 0.5, 1.0, 0.5, 1.0, 0.0, 1.0, 0.0, 1.0, 1.0, 1.0, 1.0, 1.0, 0.5, 1.0, 0.5, 1.0, 0.5, 1.0, 0.5, 1.0, 0.0, 1.0, 1.0, 1.0, 1.0, 1.0, 0.5, 0.0, 0.5, 0.0, 0.5, 0.0, 1.0, 0.0, 1.0, 0.0, 0.0, 0.0, 0.0, 0.0, 0.5, 0.0, 0.5, 1.0, 0.0, 0.0, 0.0, 0.0, 0.0, 1.0, 0.0, 0.0, 1.0, 1.0, 1.0, 1.0, 1.0, 0.0, 1.0, 1.0, 0.0, 1.0, 0.0, 1.0, 0.0, 1.0, 0.0, 1.0, 1.0, 1.0, 1.0, 1.0, 1.0, 1.0, 1.0, 1.0, 0.5, 1.0, 0.0, 1.0, 0.0, 1.0, 0.5, 0.0, 0.0, 0.0, 0.5, 0.0, 0.5, 0.0, 0.0, 0.0, 0.5, 0.0, 1.0, 0.0, 1.0, 0.0, 0.5, 0.0, 1.0, 0.0, 1.0, 0.0, 1.0, 0.0, 1.0, 0.0, 0.0, 0.0, 0.0, 0.0, 0.0, 0.0, 0.0, 1.0, 1.0, 1.0, 1.0, 1.0, 1.0, 1.0, 1.0, 0.0, 0.5, 1.0, 0.5, 1.0, 1.0, 0.0, 1.0, 0.0, 0.0, 1.0, 0.0, 1.0, 0.5, 0.0, 0.5, 1.0, 0.5, 1.0, 0.0, 1.0, 0.0, 1.0, 0.5, 1.0, 1.0, 1.0, 0.5, 1.0, 0.5, 1.0, 1.0, 1.0, 0.5, 1.0, 0.0, 1.0, 0.5, 1.0, 1.0, 1.0, 0.5, 1.0, 1.0, 0.0, 0.5, 0.0, 1.0, 0.0, 1.0, 0.0, 0.5, 0.0, 0.0, 0.0, 0.5, 0.0, 0.5, 0.0, 0.0, 0.0, 0.5, 0.0, 1.0, 1.0, 1.0, 1.0, 0.5, 0.0, 0.0, 0.0, 0.5, 1.0, 0.5, 1.0, 0.0, 1.0, 0.5, 1.0, 0.5, 1.0, 0.0, 1.0, 0.0, 1.0, 1.0, 1.0, 1.0, 1.0, 0.5, 1.0, 0.5, 1.0, 0.5, 1.0, 0.5, 1.0, 0.0, 1.0, 1.0, 1.0, 1.0, 1.0, 0.5, 0.0, 0.5, 0.0, 0.5, 0.0, 1.0, 0.0, 1.0, 0.0, 0.0, 0.0, 0.0, 0.0, 0.5, 0.0, 0.5, 1.0, 0.0, 0.0, 0.0, 0.0, 0.0, 1.0, 0.0, 0.0, 1.0, 1.0, 1.0, 1.0, 1.0, 0.0, 1.0, 1.0, 0.0, 1.0, 0.0, 1.0, 0.0, 1.0, 0.0, 1.0, 1.0, 1.0, 1.0, 1.0, 1.0, 1.0, 1.0, 1.0, 0.5, 1.0, 0.0, 1.0, 0.0, 1.0, 0.5, 0.0, 0.0, 0.0, 0.5, 0.0, 0.5, 0.0, 0.0, 0.0, 0.5, 0.0, 1.0, 0.0, 1.0, 0.0, 0.5, 0.0, 1.0, 0.0, 1.0, 0.0, 1.0, 0.0, 1.0, 0.0, 0.0, 0.0, 0.0, 0.0, 0.0, 0.0, 0.0, 1.0, 1.0, 1.0, 1.0, 1.0, 1.0, 1.0, 1.0, 0.0, 0.5, 1.0, 0.5, 1.0, 1.0, 0.0, 1.0, 0.0, 0.0, 1.0, 0.0, 1.0, 0.5, 0.0, 0.5, 1.0, 0.5, 1.0, 0.0, 1.0, 0.0, 1.0, 0.5, 1.0, 1.0, 1.0, 0.5, 1.0, 0.5, 1.0, 1.0, 1.0, 0.5, 1.0, 0.0, 1.0, 0.5, 1.0, 1.0, 1.0, 0.5, 1.0, 1.0, 0.0, 0.5, 0.0, 1.0, 0.0, 1.0, 0.0, 0.5, 0.0, 0.0, 0.0, 0.5, 0.0, 0.5, 0.0, 0.0, 0.0, 0.5, 0.0, 1.0, 1.0, 1.0, 1.0, 0.5, 0.0, 0.0, 0.0, 0.5, 1.0, 0.5, 1.0, 0.0, 1.0, 0.5, 1.0, 0.5, 1.0, 0.0, 1.0, 0.0, 1.0, 1.0, 1.0, 1.0, 1.0, 0.5, 1.0, 0.5, 1.0, 0.5, 1.0, 0.5, 1.0, 0.0, 1.0, 1.0, 1.0, 1.0, 1.0, 0.5, 0.0, 0.5, 0.0, 0.5, 0.0, 1.0, 0.0, 1.0, 0.0, 0.0, 0.0, 0.0, 0.0, 0.5, 0.0, 0.5, 1.0, 0.0, 0.0, 0.0, 0.0, 0.0, 1.0, 0.0, 0.0, 1.0, 1.0, 1.0, 1.0, 1.0, 0.0, 1.0, 1.0, 0.0, 1.0, 0.0, 1.0, 0.0, 1.0, 0.0, 1.0, 1.0, 1.0, 1.0, 1.0, 1.0, 1.0, 1.0, 1.0, 0.5, 1.0, 0.0, 1.0, 0.0, 1.0, 0.5, 0.0, 0.0, 0.0, 0.5, 0.0, 0.5, 0.0, 0.0, 0.0, 0.5, 0.0, 1.0, 0.0, 1.0, 0.0, 0.5, 0.0, 1.0, 0.0, 1.0, 0.0, 1.0, 0.0, 1.0, 0.0, 0.0, 0.0, 0.0, 0.0, 0.0, 0.0, 0.0, 1.0, 1.0, 1.0, 1.0, 1.0, 1.0, 1.0, 1.0, 0.0, 0.5, 1.0, 0.5, 1.0, 1.0, 0.0, 1.0, 0.0, 0.0, 1.0, 0.0, 1.0, 0.5, 0.0, 0.5, 1.0, 0.5, 1.0, 0.0, 1.0, 0.0, 1.0, 0.5, 1.0, 1.0, 1.0, 0.5, 1.0, 0.5, 1.0, 1.0, 1.0, 0.5, 1.0, 0.0, 1.0, 0.5, 1.0, 1.0, 1.0, 0.5, 1.0, 1.0, 0.0, 0.5, 0.0, 1.0, 0.0, 1.0, 0.0, 0.5, 0.0, 0.0, 0.0, 0.5, 0.0, 0.5, 0.0, 0.0, 0.0, 0.5, 0.0, 1.0, 1.0, 1.0, 1.0, 0.5, 0.0, 0.0, 0.0, 0.5, 1.0, 0.5, 1.0, 0.0, 1.0, 0.5, 1.0, 0.5, 1.0, 0.0, 1.0, 0.0, 1.0, 1.0, 1.0, 1.0, 1.0, 0.5, 1.0, 0.5, 1.0, 0.5, 1.0, 0.5, 1.0, 0.0, 1.0, 1.0, 1.0, 1.0, 1.0, 0.5, 0.0, 0.5, 0.0, 0.5, 0.0, 1.0, 0.0, 1.0, 0.0, 0.0, 0.0, 0.0, 0.0, 0.5, 0.0, 0.5, 1.0, 0.0, 0.0, 0.0, 0.0, 0.0, 1.0, 0.0, 0.0, 1.0, 1.0, 1.0, 1.0, 1.0, 0.0, 1.0, 1.0, 0.0, 1.0, 0.0, 1.0, 0.0, 1.0, 0.0, 1.0, 1.0, 1.0, 1.0, 1.0, 1.0, 1.0, 1.0, 1.0, 0.5, 1.0, 0.0, 1.0, 0.0, 1.0, 0.5, 0.0, 0.0, 0.0, 0.5, 0.0, 0.5, 0.0, 0.0, 0.0, 0.5, 0.0, 1.0, 0.0, 1.0, 0.0, 0.5, 0.0, 1.0, 0.0, 1.0, 0.0, 1.0, 0.0, 1.0, 0.0, 0.0, 0.0, 0.0, 0.0, 0.0, 0.0, 0.0, 1.0, 1.0, 1.0, 1.0, 1.0, 1.0, 1.0, 1.0, 0.0, 0.5, 1.0, 0.5, 1.0, 1.0, 0.0, 1.0, 0.0, 0.0, 1.0, 0.0, 1.0, 0.5, 0.0, 0.5, 1.0, 0.5, 1.0, 0.0, 1.0, 0.0, 1.0, 0.5, 1.0, 1.0, 1.0, 0.5, 1.0, 0.5, 1.0, 1.0, 1.0, 0.5, 1.0, 0.0, 1.0, 0.5, 1.0, 1.0, 1.0, 0.5, 1.0, 1.0, 0.0, 0.5, 0.0, 1.0, 0.0, 1.0, 0.0, 0.5, 0.0, 0.0, 0.0, 0.5, 0.0, 0.5, 0.0, 0.0, 0.0, 0.5, 0.0, 1.0, 1.0, 1.0, 1.0, 0.5, 0.0, 0.0, 0.0, 0.5, 1.0, 0.5, 1.0, 0.0, 1.0, 0.5, 1.0, 0.5, 1.0, 0.0, 1.0, 0.0, 1.0, 1.0, 1.0, 1.0, 1.0, 0.5, 1.0, 0.5, 1.0, 0.5, 1.0, 0.5, 1.0, 0.0, 1.0, 1.0, 1.0, 1.0, 1.0, 0.5, 0.0, 0.5, 0.0, 0.5, 0.0, 1.0, 0.0, 1.0, 0.0, 0.0, 0.0, 0.0, 0.0, 0.5, 0.0, 0.5, 1.0, 0.0, 0.0, 0.0, 0.0, 0.0, 1.0, 0.0, 0.0, 1.0, 1.0, 1.0, 1.0, 1.0, 0.0, 1.0, 1.0, 0.0, 1.0, 0.0, 1.0, 0.0, 1.0, 0.0, 1.0, 1.0, 1.0, 1.0, 1.0, 1.0, 1.0, 1.0, 1.0, 0.5, 1.0, 0.0, 1.0, 0.0, 1.0, 0.5, 0.0, 0.0, 0.0, 0.5, 0.0, 0.5, 0.0, 0.0, 0.0, 0.5, 0.0, 1.0, 0.0, 1.0, 0.0, 0.5, 0.0, 1.0, 0.0, 1.0, 0.0, 1.0, 0.0, 1.0, 0.0, 0.0, 0.0, 0.0, 0.0, 0.0, 0.0, 0.0, 1.0, 1.0, 1.0, 1.0, 1.0, 1.0, 1.0, 1.0, 0.0, 0.5, 1.0, 0.5, 1.0, 1.0, 0.0, 1.0, 0.0, 0.0, 1.0, 0.0, 1.0, 0.5, 0.0, 0.5, 1.0, 0.5, 1.0, 0.0, 1.0, 0.0, 1.0, 0.5, 1.0, 1.0, 1.0, 0.5, 1.0, 0.5, 1.0, 1.0, 1.0, 0.5, 1.0, 0.0, 1.0, 0.5, 1.0, 1.0, 1.0, 0.5, 1.0, 1.0, 0.0, 0.5, 0.0, 1.0, 0.0, 1.0, 0.0, 0.5, 0.0, 0.0, 0.0, 0.5, 0.0, 0.5, 0.0, 0.0, 0.0, 0.5, 0.0, 1.0, 1.0, 1.0, 1.0, 0.5, 0.0, 0.0, 0.0, 0.5, 1.0, 0.5, 1.0, 0.0, 1.0, 0.5, 1.0, 0.5, 1.0, 0.0, 1.0, 0.0, 1.0, 1.0, 1.0, 1.0, 1.0, 0.5, 1.0, 0.5, 1.0, 0.5, 1.0, 0.5, 1.0, 0.0, 1.0, 1.0, 1.0, 1.0, 1.0, 0.5, 0.0, 0.5, 0.0, 0.5, 0.0, 1.0, 0.0, 1.0, 0.0, 0.0, 0.0, 0.0, 0.0, 0.5, 0.0, 0.5, 1.0, 0.0, 0.0, 0.0, 0.0, 0.0, 1.0, 0.0, 0.0, 1.0, 1.0, 1.0, 1.0, 1.0, 0.0, 1.0, 1.0, 0.0, 1.0, 0.0, 1.0, 0.0, 1.0, 0.0, 1.0, 1.0, 1.0, 1.0, 1.0, 1.0, 1.0, 1.0, 1.0, 0.5, 1.0, 0.0, 1.0, 0.0, 1.0, 0.5, 0.0, 0.0, 0.0, 0.5, 0.0, 0.5, 0.0, 0.0, 0.0, 0.5, 0.0, 1.0, 0.0, 1.0, 0.0, 0.5, 0.0, 1.0, 0.0, 1.0, 0.0, 1.0, 0.0, 1.0, 0.0, 0.0, 0.0, 0.0, 0.0, 0.0, 0.0, 0.0, 1.0, 1.0, 1.0, 1.0, 1.0, 1.0, 1.0, 1.0])
me_plane_007.materials.append(mat_material_001)
me_plane_007.use_remesh_fix_poles = True
me_plane_007.use_remesh_preserve_attributes = False
me_plane_007.use_mirror_vertex_groups = False
me_plane_007.update()
me_plane_007.normals_split_custom_set([tuple(v) for v in zip(*[iter([-0.8895, 0.02543, 0.4562, -0.8895, 0.02543, 0.4562, -0.8895, 0.02543, 0.4562, -0.8895, 0.02543, 0.4562, -0.8952, -0.08963, 0.4366, -0.8952, -0.08963, 0.4366, -0.8952, -0.08963, 0.4366, -0.8952, -0.08963, 0.4366, -0.6823, -0.3007, 0.6664, -0.6823, -0.3007, 0.6664, -0.6823, -0.3007, 0.6664, -0.6823, -0.3007, 0.6664, -0.6834, 0.2989, 0.666, -0.6834, 0.2989, 0.666, -0.6834, 0.2989, 0.666, -0.6834, 0.2989, 0.666, -0.2502, -0.3076, 0.918, -0.2502, -0.3076, 0.918, -0.2502, -0.3076, 0.918, -0.2502, 0.3076, 0.918, -0.2502, 0.3076, 0.918, -0.2502, 0.3076, 0.918, -0.972, -0.1747, 0.1572, -0.972, -0.1747, 0.1572, -0.972, -0.1747, 0.1572, -0.972, -0.1747, 0.1572, -0.9773, 0.08221, 0.1955, -0.9773, 0.08221, 0.1955, -0.9773, 0.08221, 0.1955, -0.9773, 0.08221, 0.1955, -0.3721, -0.7981, 0.4739, -0.3721, -0.7981, 0.4739, -0.3721, -0.7981, 0.4739, -0.3721, -0.7981, 0.4739, 0.1995, -0.8588, 0.4719, 0.1995, -0.8588, 0.4719, 0.1995, -0.8588, 0.4719, 0.1995, -0.8588, 0.4719, 0.3934, -0.5956, 0.7003, 0.3934, -0.5956, 0.7003, 0.3934, -0.5956, 0.7003, 0.3934, -0.5956, 0.7003, -0.4944, -0.4903, 0.7178, -0.4944, -0.4903, 0.7178, -0.4944, -0.4903, 0.7178, -0.4944, -0.4903, 0.7178, 0.392, -0.07102, 0.9172, 0.392, -0.07102, 0.9172, 0.392, -0.07102, 0.9172, -0.3623, 0.01182, 0.932, -0.3623, 0.01182, 0.932, -0.3623, 0.01182, 0.932, -0.1375, -0.9882, 0.06695, -0.1375, -0.9882, 0.06695, -0.1375, -0.9882, 0.06695, -0.1375, -0.9882, 0.06695, -0.07414, -0.995, 0.06692, -0.07414, -0.995, 0.06692, -0.07414, -0.995, 0.06692, -0.07414, -0.995, 0.06692, 0.855, -0.3193, 0.4087, 0.855, -0.3193, 0.4087, 0.855, -0.3193, 0.4087, 0.855, -0.3193, 0.4087, 0.9236, -0.02041, 0.3828, 0.9236, -0.02041, 0.3828, 0.9236, -0.02041, 0.3828, 0.9236, -0.02041, 0.3828, 0.6488, 0.308, 0.6958, 0.6488, 0.308, 0.6958, 0.6488, 0.308, 0.6958, 0.6488, 0.308, 0.6958, 0.4352, -0.5607, 0.7044, 0.4352, -0.5607, 0.7044, 0.4352, -0.5607, 0.7044, 0.4352, -0.5607, 0.7044, 0.1488, 0.364, 0.9194, 0.1488, 0.364, 0.9194, 0.1488, 0.364, 0.9194, -0.02582, -0.3746, 0.9268, -0.02582, -0.3746, 0.9268, -0.02582, -0.3746, 0.9268, 0.9871, -0.0657, 0.146, 0.9871, -0.0657, 0.146, 0.9871, -0.0657, 0.146, 0.9871, -0.0657, 0.146, 0.9462, -0.2709, 0.1772, 0.9462, -0.2709, 0.1772, 0.9462, -0.2709, 0.1772, 0.9462, -0.2709, 0.1772, -0.4965, -0.5533, 0.6689, -0.4965, -0.5533, 0.6689, -0.4965, -0.5533, 0.6689, -0.4965, -0.5533, 0.6689, -0.4031, -0.7226, 0.5616, -0.4031, -0.7226, 0.5616, -0.4031, -0.7226, 0.5616, -0.4031, -0.7226, 0.5616, -0.1491, -0.382, 0.912, -0.1491, -0.382, 0.912, -0.1491, -0.382, 0.912, -0.1491, -0.382, 0.912, -0.5736, 0.03103, 0.8186, -0.5736, 0.03103, 0.8186, -0.5736, 0.03103, 0.8186, -0.5736, 0.03103, 0.8186, 0.1943, -0.02495, 0.9806, 0.1943, -0.02495, 0.9806, 0.1943, -0.02495, 0.9806, -0.2403, 0.3997, 0.8846, -0.2403, 0.3997, 0.8846, -0.2403, 0.3997, 0.8846, -0.2155, -0.9638, 0.1572, -0.2155, -0.9638, 0.1572, -0.2155, -0.9638, 0.1572, -0.2155, -0.9638, 0.1572, -0.4543, -0.8691, 0.1955, -0.4543, -0.8691, 0.1955, -0.4543, -0.8691, 0.1955, -0.4543, -0.8691, 0.1955, 0.5258, -0.711, 0.467, 0.5258, -0.711, 0.467, 0.5258, -0.711, 0.467, 0.5258, -0.711, 0.467, 0.608, -0.6465, 0.4608, 0.608, -0.6465, 0.4608, 0.608, -0.6465, 0.4608, 0.608, -0.6465, 0.4608, 0.6135, -0.2607, 0.7454, 0.6135, -0.2607, 0.7454, 0.6135, -0.2607, 0.7454, 0.6135, -0.2607, 0.7454, 0.1459, -0.6358, 0.7579, 0.1459, -0.6358, 0.7579, 0.1459, -0.6358, 0.7579, 0.1459, -0.6358, 0.7579, 0.3336, 0.107, 0.9366, 0.3336, 0.107, 0.9366, 0.3336, 0.107, 0.9366, -0.1469, -0.2769, 0.9496, -0.1469, -0.2769, 0.9496, -0.1469, -0.2769, 0.9496, 0.7157, -0.6805, 0.1572, 0.7157, -0.6805, 0.1572, 0.7157, -0.6805, 0.1572, 0.7157, -0.6805, 0.1572, 0.5116, -0.8367, 0.1955, 0.5116, -0.8367, 0.1955, 0.5116, -0.8367, 0.1955, 0.5116, -0.8367, 0.1955, 0.8895, -0.02473, -0.4562, 0.8895, -0.02473, -0.4562, 0.8895, -0.02473, -0.4562, 0.8895, -0.02473, -0.4562, 0.8953, 0.08948, -0.4364, 0.8953, 0.08948, -0.4364, 0.8953, 0.08948, -0.4364, 0.8953, 0.08948, -0.4364, 0.6812, 0.3057, -0.6653, 0.6812, 0.3057, -0.6653, 0.6812, 0.3057, -0.6653, 0.6812, 0.3057, -0.6653, 0.682, -0.3042, -0.6651, 0.682, -0.3042, -0.6651, 0.682, -0.3042, -0.6651, 0.682, -0.3042, -0.6651, 0.2452, 0.3153, -0.9168, 0.2452, 0.3153, -0.9168, 0.2452, 0.3153, -0.9168, 0.2452, -0.3153, -0.9168, 0.2452, -0.3153, -0.9168, 0.2452, -0.3153, -0.9168, 0.9724, 0.1736, -0.1559, 0.9724, 0.1736, -0.1559, 0.9724, 0.1736, -0.1559, 0.9724, 0.1736, -0.1559, 0.9775, -0.08143, -0.1947, 0.9775, -0.08143, -0.1947, 0.9775, -0.08143, -0.1947, 0.9775, -0.08143, -0.1947, 0.3772, 0.7959, -0.4735, 0.3772, 0.7959, -0.4735, 0.3772, 0.7959, -0.4735, 0.3772, 0.7959, -0.4735, -0.2049, 0.8577, -0.4716, -0.2049, 0.8577, -0.4716, -0.2049, 0.8577, -0.4716, -0.2049, 0.8577, -0.4716, -0.41, 0.5923, -0.6936, -0.41, 0.5923, -0.6936, -0.41, 0.5923, -0.6936, -0.41, 0.5923, -0.6936, 0.51, 0.483, -0.7118, 0.51, 0.483, -0.7118, 0.51, 0.483, -0.7118, 0.51, 0.483, -0.7118, -0.4058, 0.06592, -0.9116, -0.4058, 0.06592, -0.9116, -0.4058, 0.06592, -0.9116, 0.3749, -0.01968, -0.9269, 0.3749, -0.01968, -0.9269, 0.3749, -0.01968, -0.9269, 0.1375, 0.9884, -0.06496, 0.1375, 0.9884, -0.06496, 0.1375, 0.9884, -0.06496, 0.1375, 0.9884, -0.06496, 0.07419, 0.9951, -0.06493, 0.07419, 0.9951, -0.06493, 0.07419, 0.9951, -0.06493, 0.07419, 0.9951, -0.06493, -0.855, 0.32, -0.4082, -0.855, 0.32, -0.4082, -0.855, 0.32, -0.4082, -0.855, 0.32, -0.4082, -0.924, 0.01886, -0.3819, -0.924, 0.01886, -0.3819, -0.924, 0.01886, -0.3819, -0.924, 0.01886, -0.3819, -0.6468, -0.3219, -0.6914, -0.6468, -0.3219, -0.6914, -0.6468, -0.3219, -0.6914, -0.6468, -0.3219, -0.6914, -0.4258, 0.5728, -0.7004, -0.4258, 0.5728, -0.7004, -0.4258, 0.5728, -0.7004, -0.4258, 0.5728, -0.7004, -0.1455, -0.3782, -0.9142, -0.1455, -0.3782, -0.9142, -0.1455, -0.3782, -0.9142, 0.03494, 0.386, -0.9218, 0.03494, 0.386, -0.9218, 0.03494, 0.386, -0.9218, -0.9872, 0.06618, -0.145, -0.9872, 0.06618, -0.145, -0.9872, 0.06618, -0.145, -0.9872, 0.06618, -0.145, -0.9464, 0.2705, -0.1766, -0.9464, 0.2705, -0.1766, -0.9464, 0.2705, -0.1766, -0.9464, 0.2705, -0.1766, 0.493, 0.5544, -0.6706, 0.493, 0.5544, -0.6706, 0.493, 0.5544, -0.6706, 0.493, 0.5544, -0.6706, 0.4017, 0.7246, -0.56, 0.4017, 0.7246, -0.56, 0.4017, 0.7246, -0.56, 0.4017, 0.7246, -0.56, 0.1455, 0.3842, -0.9117, 0.1455, 0.3842, -0.9117, 0.1455, 0.3842, -0.9117, 0.1455, 0.3842, -0.9117, 0.5764, -0.04099, -0.8162, 0.5764, -0.04099, -0.8162, 0.5764, -0.04099, -0.8162, 0.5764, -0.04099, -0.8162, -0.2069, 0.02898, -0.9779, -0.2069, 0.02898, -0.9779, -0.2069, 0.02898, -0.9779, 0.2436, -0.4112, -0.8784, 0.2436, -0.4112, -0.8784, 0.2436, -0.4112, -0.8784, 0.2185, 0.9642, -0.1505, 0.2185, 0.9642, -0.1505, 0.2185, 0.9642, -0.1505, 0.2185, 0.9642, -0.1505, 0.453, 0.8704, -0.1927, 0.453, 0.8704, -0.1927, 0.453, 0.8704, -0.1927, 0.453, 0.8704, -0.1927, -0.5264, 0.7108, -0.4666, -0.5264, 0.7108, -0.4666, -0.5264, 0.7108, -0.4666, -0.5264, 0.7108, -0.4666, -0.608, 0.6469, -0.4603, -0.608, 0.6469, -0.4603, -0.608, 0.6469, -0.4603, -0.608, 0.6469, -0.4603, -0.6175, 0.2547, -0.7442, -0.6175, 0.2547, -0.7442, -0.6175, 0.2547, -0.7442, -0.6175, 0.2547, -0.7442, -0.1388, 0.6385, -0.757, -0.1388, 0.6385, -0.757, -0.1388, 0.6385, -0.757, -0.1388, 0.6385, -0.757, -0.3381, -0.1194, -0.9335, -0.3381, -0.1194, -0.9335, -0.3381, -0.1194, -0.9335, 0.16, 0.2785, -0.947, 0.16, 0.2785, -0.947, 0.16, 0.2785, -0.947, -0.7148, 0.6819, -0.1554, -0.7148, 0.6819, -0.1554, -0.7148, 0.6819, -0.1554, -0.7148, 0.6819, -0.1554, -0.5128, 0.8363, -0.194, -0.5128, 0.8363, -0.194, -0.5128, 0.8363, -0.194, -0.5128, 0.8363, -0.194, 0.1035, -0.9946, 0.0009403, 0.1035, -0.9946, 0.0009403, 0.1035, -0.9946, 0.0009403, 0.1035, -0.9946, 0.0009403, 0.03916, 0.9992, 0.00496, 0.03916, 0.9992, 0.00496, 0.03916, 0.9992, 0.00496, 0.03916, 0.9992, 0.00496, 0.3142, -0.9485, -0.04172, 0.3142, -0.9485, -0.04172, 0.3142, -0.9485, -0.04172, 0.3142, -0.9485, -0.04172, 0.3026, 0.9527, -0.0285, 0.3026, 0.9527, -0.0285, 0.3026, 0.9527, -0.0285, 0.3026, 0.9527, -0.0285, 0.5497, -0.8302, 0.09267, 0.5497, -0.8302, 0.09267, 0.5497, -0.8302, 0.09267, 0.5497, -0.8302, 0.09267, -0.1867, 0.02301, -0.9821, -0.1867, 0.02301, -0.9821, -0.1867, 0.02301, -0.9821, -0.1867, 0.02301, -0.9821, -0.167, -0.01784, -0.9858, -0.167, -0.01784, -0.9858, -0.167, -0.01784, -0.9858, -0.167, -0.01784, -0.9858, -0.1829, 0.9564, -0.2279, -0.1829, 0.9564, -0.2279, -0.1829, 0.9564, -0.2279, -0.1829, 0.9564, -0.2279, -0.1192, -0.9478, -0.2958, -0.1192, -0.9478, -0.2958, -0.1192, -0.9478, -0.2958, -0.1192, -0.9478, -0.2958, 0.5495, 0.8303, 0.09329, 0.5495, 0.8303, 0.09329, 0.5495, 0.8303, 0.09329, 0.5495, 0.8303, 0.09329, 0.9843, 0.1503, -0.09275, 0.9843, 0.1503, -0.09275, 0.9843, 0.1503, -0.09275, 0.9843, 0.1503, -0.09275, -0.9321, 0.3515, -0.08757, -0.9321, 0.3515, -0.08757, -0.9321, 0.3515, -0.08757, -0.9321, 0.3515, -0.08757, 0.9336, 0.2255, -0.2784, 0.9336, 0.2255, -0.2784, 0.9336, 0.2255, -0.2784, 0.9336, 0.2255, -0.2784, -0.8653, 0.4409, -0.2384, -0.8653, 0.4409, -0.2384, -0.8653, 0.4409, -0.2384, -0.8653, 0.4409, -0.2384, 0.8861, 0.4519, -0.1029, 0.8861, 0.4519, -0.1029, 0.8861, 0.4519, -0.1029, 0.8861, 0.4519, -0.1029, -0.01103, -0.06621, -0.9977, -0.01388, -0.0658, -0.9977, -0.01388, -0.0658, -0.9977, -0.01103, -0.06621, -0.9977, -0.01388, -0.0658, -0.9977, -0.01673, -0.0654, -0.9977, -0.01673, -0.0654, -0.9977, -0.01388, -0.0658, -0.9977, -0.966, 0.1632, -0.2005, -0.966, 0.1632, -0.2005, -0.966, 0.1632, -0.2005, -0.966, 0.1632, -0.2005, 0.9777, -0.04421, -0.2055, 0.9777, -0.04421, -0.2055, 0.9777, -0.04421, -0.2055, 0.9777, -0.04421, -0.2055, -0.7702, 0.6335, -0.07399, -0.7702, 0.6335, -0.07399, -0.7702, 0.6335, -0.07399, -0.7702, 0.6335, -0.07399, 0.0359, 0.9987, -0.03616, 0.0359, 0.9987, -0.03616, 0.0359, 0.9987, -0.03616, 0.0359, 0.9987, -0.03616, -0.344, -0.9387, -0.0208, -0.344, -0.9387, -0.0208, -0.344, -0.9387, -0.0208, -0.344, -0.9387, -0.0208, -0.1419, 0.97, -0.1974, -0.1419, 0.97, -0.1974, -0.1419, 0.97, -0.1974, -0.1419, 0.97, -0.1974, -0.5657, -0.8098, -0.1557, -0.5657, -0.8098, -0.1557, -0.5657, -0.8098, -0.1557, -0.5657, -0.8098, -0.1557, -0.3426, 0.9364, -0.07617, -0.3426, 0.9364, -0.07617, -0.3426, 0.9364, -0.07617, -0.3426, 0.9364, -0.07617, 0.163, -0.05036, -0.9853, 0.163, -0.05036, -0.9853, 0.163, -0.05036, -0.9853, 0.163, -0.05036, -0.9853, 0.153, -0.02266, -0.988, 0.153, -0.02266, -0.988, 0.153, -0.02266, -0.988, 0.153, -0.02266, -0.988, -0.07409, -0.967, -0.2437, -0.07409, -0.967, -0.2437, -0.07409, -0.967, -0.2437, -0.07409, -0.967, -0.2437, 0.267, 0.934, -0.2375, 0.267, 0.934, -0.2375, 0.267, 0.934, -0.2375, 0.267, 0.934, -0.2375, -0.7257, -0.685, -0.06373, -0.7257, -0.685, -0.06373, -0.7257, -0.685, -0.06373, -0.7257, -0.685, -0.06373, 0.8892, -0.4573, 0.0135, 0.8892, -0.4573, 0.0135, 0.8892, -0.4573, 0.0135, 0.8892, -0.4573, 0.0135, -0.8012, 0.597, -0.04097, -0.8012, 0.597, -0.04097, -0.8012, 0.597, -0.04097, -0.8012, 0.597, -0.04097, 0.8873, -0.4566, -0.06426, 0.8873, -0.4566, -0.06426, 0.8873, -0.4566, -0.06426, 0.8873, -0.4566, -0.06426, -0.4902, 0.8374, -0.2417, -0.4902, 0.8374, -0.2417, -0.4902, 0.8374, -0.2417, -0.4902, 0.8374, -0.2417, 0.9798, -0.2, 0.007591, 0.9798, -0.2, 0.007591, 0.9798, -0.2, 0.007591, 0.9798, -0.2, 0.007591, -0.09401, -0.163, -0.9821, -0.09401, -0.163, -0.9821, -0.09401, -0.163, -0.9821, -0.09401, -0.163, -0.9821, -0.04893, -0.1607, -0.9858, -0.04893, -0.1607, -0.9858, -0.04893, -0.1607, -0.9858, -0.04893, -0.1607, -0.9858, -0.9461, 0.2307, -0.2275, -0.9461, 0.2307, -0.2275, -0.9461, 0.2307, -0.2275, -0.9461, 0.2307, -0.2275, 0.8012, -0.5237, -0.2895, 0.8012, -0.5237, -0.2895, 0.8012, -0.5237, -0.2895, 0.8012, -0.5237, -0.2895, -0.1953, 0.948, -0.2513, -0.1953, 0.948, -0.2513, -0.1953, 0.948, -0.2513, -0.1953, 0.948, -0.2513, 0.7183, 0.6955, 0.0175, 0.7183, 0.6955, 0.0175, 0.7183, 0.6955, 0.0175, 0.7183, 0.6955, 0.0175, -0.8111, -0.5848, -0.004843, -0.8111, -0.5848, -0.004843, -0.8111, -0.5848, -0.004843, -0.8111, -0.5848, -0.004843, 0.5536, 0.8277, -0.09163, 0.5536, 0.8277, -0.09163, 0.5536, 0.8277, -0.09163, 0.5536, 0.8277, -0.09163, -0.9311, -0.3617, -0.04757, -0.9311, -0.3617, -0.04757, -0.9311, -0.3617, -0.04757, -0.9311, -0.3617, -0.04757, 0.3032, 0.9529, -0.0003317, 0.3032, 0.9529, -0.0003317, 0.3032, 0.9529, -0.0003317, 0.3032, 0.9529, -0.0003317, 0.09145, -0.1645, -0.9821, 0.09145, -0.1645, -0.9821, 0.09145, -0.1645, -0.9821, 0.09145, -0.1645, -0.9821, 0.1126, -0.1246, -0.9858, 0.1126, -0.1246, -0.9858, 0.1126, -0.1246, -0.9858, 0.1126, -0.1246, -0.9858, -0.658, -0.718, -0.227, -0.658, -0.718, -0.227, -0.658, -0.718, -0.227, -0.658, -0.718, -0.227, 0.8339, 0.4661, -0.2954, 0.8339, 0.4661, -0.2954, 0.8339, 0.4661, -0.2954, 0.8339, 0.4661, -0.2954, -0.9958, -0.08496, 0.03546, -0.9958, -0.08496, 0.03546, -0.9958, -0.08496, 0.03546, -0.9958, -0.08496, 0.03546, 0.7087, 0.5663, 0.4208, 0.7087, 0.5663, 0.4208, 0.7087, 0.5663, 0.4208, 0.7087, 0.5663, 0.4208, 0.5249, 0.7612, 0.3808, 0.5249, 0.7612, 0.3808, 0.5249, 0.7612, 0.3808, 0.5249, 0.7612, 0.3808, 0.1145, 0.7106, 0.6942, 0.1145, 0.7106, 0.6942, 0.1145, 0.7106, 0.6942, 0.1145, 0.7106, 0.6942, 0.6694, 0.0548, 0.7409, 0.6694, 0.0548, 0.7409, 0.6694, 0.0548, 0.7409, 0.6694, 0.0548, 0.7409, -0.173, 0.3952, 0.9022, -0.173, 0.3952, 0.9022, -0.173, 0.3952, 0.9022, 0.2963, -0.1596, 0.9417, 0.2963, -0.1596, 0.9417, 0.2963, -0.1596, 0.9417, 0.5299, 0.8252, 0.1955, 0.5299, 0.8252, 0.1955, 0.5299, 0.8252, 0.1955, 0.5299, 0.8252, 0.1955, 0.6903, 0.6851, 0.2326, 0.6903, 0.6851, 0.2326, 0.6903, 0.6851, 0.2326, 0.6903, 0.6851, 0.2326, -0.7087, -0.5665, -0.4204, -0.7087, -0.5665, -0.4204, -0.7087, -0.5665, -0.4204, -0.7087, -0.5665, -0.4204, -0.524, -0.7623, -0.3799, -0.524, -0.7623, -0.3799, -0.524, -0.7623, -0.3799, -0.524, -0.7623, -0.3799, -0.1068, -0.7142, -0.6918, -0.1068, -0.7142, -0.6918, -0.1068, -0.7142, -0.6918, -0.1068, -0.7142, -0.6918, -0.6715, -0.04426, -0.7396, -0.6715, -0.04426, -0.7396, -0.6715, -0.04426, -0.7396, -0.6715, -0.04426, -0.7396, 0.1817, -0.3991, -0.8987, 0.1817, -0.3991, -0.8987, 0.1817, -0.3991, -0.8987, -0.299, 0.1695, -0.9391, -0.299, 0.1695, -0.9391, -0.299, 0.1695, -0.9391, -0.5304, -0.8252, -0.1944, -0.5304, -0.8252, -0.1944, -0.5304, -0.8252, -0.1944, -0.5304, -0.8252, -0.1944, -0.6901, -0.6855, -0.2323, -0.6901, -0.6855, -0.2323, -0.6901, -0.6855, -0.2323, -0.6901, -0.6855, -0.2323, -0.8294, 0.5586, -0.01064, -0.8294, 0.5586, -0.01064, -0.8294, 0.5586, -0.01064, -0.8294, 0.5586, -0.01064, 0.6541, -0.7553, -0.04182, 0.6541, -0.7553, -0.04182, 0.6541, -0.7553, -0.04182, 0.6541, -0.7553, -0.04182, -0.8519, 0.4895, -0.1863, -0.8519, 0.4895, -0.1863, -0.8519, 0.4895, -0.1863, -0.8519, 0.4895, -0.1863, 0.3612, -0.9299, -0.06922, 0.3612, -0.9299, -0.06922, 0.3612, -0.9299, -0.06922, 0.3612, -0.9299, -0.06922, -0.9572, 0.2799, -0.07343, -0.9572, 0.2799, -0.07343, -0.9572, 0.2799, -0.07343, -0.9572, 0.2799, -0.07343, 0.2233, 0.1884, -0.9564, 0.2233, 0.1884, -0.9564, 0.2233, 0.1884, -0.9564, 0.2233, 0.1884, -0.9564, 0.1736, 0.1999, -0.9643, 0.1736, 0.1999, -0.9643, 0.1736, 0.1999, -0.9643, 0.1736, 0.1999, -0.9643, 0.8235, -0.5433, -0.1636, 0.8235, -0.5433, -0.1636, 0.8235, -0.5433, -0.1636, 0.8235, -0.5433, -0.1636, -0.6412, 0.7236, -0.2557, -0.6412, 0.7236, -0.2557, -0.6412, 0.7236, -0.2557, -0.6412, 0.7236, -0.2557, 0.1122, -0.9937, -0.006912, 0.1122, -0.9937, -0.006912, 0.1122, -0.9937, -0.006912, 0.1122, -0.9937, -0.006912, -0.3103, 0.8248, 0.4727, -0.3103, 0.8248, 0.4727, -0.3103, 0.8248, 0.4727, -0.3103, 0.8248, 0.4727, -0.4072, 0.7912, 0.4562, -0.4072, 0.7912, 0.4562, -0.4072, 0.7912, 0.4562, -0.4072, 0.7912, 0.4562, -0.6472, 0.4478, 0.617, -0.6472, 0.4478, 0.617, -0.6472, 0.4478, 0.617, -0.6472, 0.4478, 0.617, 0.1241, 0.7621, 0.6355, 0.1241, 0.7621, 0.6355, 0.1241, 0.7621, 0.6355, 0.1241, 0.7621, 0.6355, -0.4144, -0.1265, 0.9013, -0.4144, -0.1265, 0.9013, -0.4144, -0.1265, 0.9013, 0.2685, 0.1317, 0.9542, 0.2685, 0.1317, 0.9542, 0.2685, 0.1317, 0.9542, -0.6479, 0.7454, 0.1568, -0.6479, 0.7454, 0.1568, -0.6479, 0.7454, 0.1568, -0.6479, 0.7454, 0.1568, -0.2046, 0.9629, 0.1761, -0.2046, 0.9629, 0.1761, -0.2046, 0.9629, 0.1761, -0.2046, 0.9629, 0.1761, 0.3123, -0.8236, -0.4734, 0.3123, -0.8236, -0.4734, 0.3123, -0.8236, -0.4734, 0.3123, -0.8236, -0.4734, 0.406, -0.7918, -0.4563, 0.406, -0.7918, -0.4563, 0.406, -0.7918, -0.4563, 0.406, -0.7918, -0.4563, 0.6547, -0.4416, -0.6135, 0.6547, -0.4416, -0.6135, 0.6547, -0.4416, -0.6135, 0.6547, -0.4416, -0.6135, -0.1351, -0.7633, -0.6318, -0.1351, -0.7633, -0.6318, -0.1351, -0.7633, -0.6318, -0.1351, -0.7633, -0.6318, 0.4212, 0.1369, -0.8966, 0.4212, 0.1369, -0.8966, 0.4212, 0.1369, -0.8966, -0.2786, -0.1285, -0.9518, -0.2786, -0.1285, -0.9518, -0.2786, -0.1285, -0.9518, 0.6447, -0.7484, -0.1555, 0.6447, -0.7484, -0.1555, 0.6447, -0.7484, -0.1555, 0.6447, -0.7484, -0.1555, 0.2088, -0.9621, -0.1753, 0.2088, -0.9621, -0.1753, 0.2088, -0.9621, -0.1753, 0.2088, -0.9621, -0.1753, -0.8547, -0.5075, 0.1091, -0.8547, -0.5075, 0.1091, -0.8547, -0.5075, 0.1091, -0.8547, -0.5075, 0.1091, 0.9002, 0.4245, -0.09669, 0.9002, 0.4245, -0.09669, 0.9002, 0.4245, -0.09669, 0.9002, 0.4245, -0.09669, -0.7423, -0.6596, -0.1176, -0.7423, -0.6596, -0.1176, -0.7423, -0.6596, -0.1176, -0.7423, -0.6596, -0.1176, 0.9967, 0.04136, -0.07032, 0.9967, 0.04136, -0.07032, 0.9967, 0.04136, -0.07032, 0.9967, 0.04136, -0.07032, -0.6774, -0.7261, -0.1179, -0.6774, -0.7261, -0.1179, -0.6774, -0.7261, -0.1179, -0.6774, -0.7261, -0.1179, -0.08141, 0.2253, -0.9709, -0.08141, 0.2253, -0.9709, -0.08141, 0.2253, -0.9709, -0.08141, 0.2253, -0.9709, -0.1229, 0.1901, -0.974, -0.1229, 0.1901, -0.974, -0.1229, 0.1901, -0.974, -0.1229, 0.1901, -0.974, 0.7844, 0.6169, -0.06398, 0.7844, 0.6169, -0.06398, 0.7844, 0.6169, -0.06398, 0.7844, 0.6169, -0.06398, -0.969, -0.2117, -0.1274, -0.969, -0.2117, -0.1274, -0.969, -0.2117, -0.1274, -0.969, -0.2117, -0.1274, 0.9941, -0.1045, -0.02851, 0.9941, -0.1045, -0.02851, 0.9941, -0.1045, -0.02851, 0.9941, -0.1045, -0.02851, -0.6407, 0.5382, 0.5475, -0.6407, 0.5382, 0.5475, -0.6407, 0.5382, 0.5475, -0.6407, 0.5382, 0.5475, -0.7241, 0.4344, 0.5357, -0.7241, 0.4344, 0.5357, -0.7241, 0.4344, 0.5357, -0.7241, 0.4344, 0.5357, -0.6609, 0.1108, 0.7422, -0.6609, 0.1108, 0.7422, -0.6609, 0.1108, 0.7422, -0.6609, 0.1108, 0.7422, -0.3001, 0.5896, 0.7499, -0.3001, 0.5896, 0.7499, -0.3001, 0.5896, 0.7499, -0.3001, 0.5896, 0.7499, -0.2997, -0.1744, 0.938, -0.2997, -0.1744, 0.938, -0.2997, -0.1744, 0.938, 0.07147, 0.3162, 0.946, 0.07147, 0.3162, 0.946, 0.07147, 0.3162, 0.946, -0.8634, 0.4685, 0.1872, -0.8634, 0.4685, 0.1872, -0.8634, 0.4685, 0.1872, -0.8634, 0.4685, 0.1872, -0.7059, 0.6713, 0.2261, -0.7059, 0.6713, 0.2261, -0.7059, 0.6713, 0.2261, -0.7059, 0.6713, 0.2261, 0.6411, -0.5377, -0.5476, 0.6411, -0.5377, -0.5476, 0.6411, -0.5377, -0.5476, 0.6411, -0.5377, -0.5476, 0.724, -0.4346, -0.5358, 0.724, -0.4346, -0.5358, 0.724, -0.4346, -0.5358, 0.724, -0.4346, -0.5358, 0.6631, -0.1061, -0.741, 0.6631, -0.1061, -0.741, 0.6631, -0.1061, -0.741, 0.6631, -0.1061, -0.741, 0.2959, -0.593, -0.7488, 0.2959, -0.593, -0.7488, 0.2959, -0.593, -0.7488, 0.2959, -0.593, -0.7488, 0.3005, 0.1834, -0.936, 0.3005, 0.1834, -0.936, 0.3005, 0.1834, -0.936, -0.07993, -0.3194, -0.9442, -0.07993, -0.3194, -0.9442, -0.07993, -0.3194, -0.9442, 0.8631, -0.4697, -0.1854, 0.8631, -0.4697, -0.1854, 0.8631, -0.4697, -0.1854, 0.8631, -0.4697, -0.1854, 0.7067, -0.6709, -0.2246, 0.7067, -0.6709, -0.2246, 0.7067, -0.6709, -0.2246, 0.7067, -0.6709, -0.2246, -0.5239, -0.8517, -0.01117, -0.5239, -0.8517, -0.01117, -0.5239, -0.8517, -0.01117, -0.5239, -0.8517, -0.01117, 0.6458, 0.7635, -0.001935, 0.6458, 0.7635, -0.001935, 0.6458, 0.7635, -0.001935, 0.6458, 0.7635, -0.001935, -0.3284, -0.9401, -0.09115, -0.3284, -0.9401, -0.09115, -0.3284, -0.9401, -0.09115, -0.3284, -0.9401, -0.09115, 0.8138, 0.5782, -0.05859, 0.8138, 0.5782, -0.05859, 0.8138, 0.5782, -0.05859, 0.8138, 0.5782, -0.05859, -0.05687, -0.9983, 0.01256, -0.05687, -0.9983, 0.01256, -0.05687, -0.9983, 0.01256, -0.05687, -0.9983, 0.01256, -0.1541, 0.1552, -0.9758, -0.1541, 0.1552, -0.9758, -0.1541, 0.1552, -0.9758, -0.1541, 0.1552, -0.9758, -0.1644, 0.1111, -0.9801, -0.1644, 0.1111, -0.9801, -0.1644, 0.1111, -0.9801, -0.1644, 0.1111, -0.9801, 0.445, 0.8681, -0.22, 0.445, 0.8681, -0.22, 0.445, 0.8681, -0.22, 0.445, 0.8681, -0.22, -0.6937, -0.6578, -0.2933, -0.6937, -0.6578, -0.2933, -0.6937, -0.6578, -0.2933, -0.6937, -0.6578, -0.2933, 0.9448, 0.3258, 0.03489, 0.9448, 0.3258, 0.03489, 0.9448, 0.3258, 0.03489, 0.9448, 0.3258, 0.03489, 0.02575, 0.676, 0.7364, 0.02575, 0.676, 0.7364, 0.02575, 0.676, 0.7364, 0.02575, 0.676, 0.7364, -0.3199, 0.5998, 0.7334, -0.3199, 0.5998, 0.7334, -0.3199, 0.5998, 0.7334, -0.3199, 0.5998, 0.7334, -0.4224, 0.3756, 0.8249, -0.4224, 0.3756, 0.8249, -0.4224, 0.3756, 0.8249, -0.4224, 0.3756, 0.8249, 0.2924, 0.3485, 0.8905, 0.2924, 0.3485, 0.8905, 0.2924, 0.3485, 0.8905, 0.2924, 0.3485, 0.8905, -0.1395, -0.1842, 0.9729, -0.1395, -0.1842, 0.9729, -0.1395, -0.1842, 0.9729, 0.3319, -0.1496, 0.9314, 0.3319, -0.1496, 0.9314, 0.3319, -0.1496, 0.9314, -0.2642, 0.9516, 0.1572, -0.2642, 0.9516, 0.1572, -0.2642, 0.9516, 0.1572, -0.2642, 0.9516, 0.1572, -0.008903, 0.9807, 0.1955, -0.008903, 0.9807, 0.1955, -0.008903, 0.9807, 0.1955, -0.008903, 0.9807, 0.1955, -0.02505, -0.675, -0.7374, -0.02505, -0.675, -0.7374, -0.02505, -0.675, -0.7374, -0.02505, -0.675, -0.7374, 0.3206, -0.5982, -0.7344, 0.3206, -0.5982, -0.7344, 0.3206, -0.5982, -0.7344, 0.3206, -0.5982, -0.7344, 0.4311, -0.3749, -0.8207, 0.4311, -0.3749, -0.8207, 0.4311, -0.3749, -0.8207, 0.4311, -0.3749, -0.8207, -0.2995, -0.3465, -0.889, -0.2995, -0.3465, -0.889, -0.2995, -0.3465, -0.889, -0.2995, -0.3465, -0.889, 0.1369, 0.1875, -0.9727, 0.1369, 0.1875, -0.9727, 0.1369, 0.1875, -0.9727, -0.34, 0.156, -0.9274, -0.34, 0.156, -0.9274, -0.34, 0.156, -0.9274, 0.2626, -0.9528, -0.1522, 0.2626, -0.9528, -0.1522, 0.2626, -0.9528, -0.1522, 0.2626, -0.9528, -0.1522, 0.009807, -0.9816, -0.1905, 0.009807, -0.9816, -0.1905, 0.009807, -0.9816, -0.1905, 0.009807, -0.9816, -0.1905, -0.956, -0.2742, -0.1042, -0.956, -0.2742, -0.1042, -0.956, -0.2742, -0.1042, -0.956, -0.2742, -0.1042, 0.9973, 0.0457, -0.05718, 0.9973, 0.0457, -0.05718, 0.9973, 0.0457, -0.05718, 0.9973, 0.0457, -0.05718, -0.8931, -0.4015, -0.203, -0.8931, -0.4015, -0.203, -0.8931, -0.4015, -0.203, -0.8931, -0.4015, -0.203, 0.9628, -0.2048, -0.1764, 0.9628, -0.2048, -0.1764, 0.9628, -0.2048, -0.1764, 0.9628, -0.2048, -0.1764, -0.8222, -0.5608, -0.09766, -0.8222, -0.5608, -0.09766, -0.8222, -0.5608, -0.09766, -0.8222, -0.5608, -0.09766, 0.005567, 0.1881, -0.9821, 0.005567, 0.1881, -0.9821, 0.005567, 0.1881, -0.9821, 0.005567, 0.1881, -0.9821, -0.03327, 0.1647, -0.9858, -0.03327, 0.1647, -0.9858, -0.03327, 0.1647, -0.9858, -0.03327, 0.1647, -0.9858, 0.9323, 0.2812, -0.2274, 0.9323, 0.2812, -0.2274, 0.9323, 0.2812, -0.2274, 0.9323, 0.2812, -0.2274, -0.9546, 0.01868, -0.2974, -0.9546, 0.01868, -0.2974, -0.9546, 0.01868, -0.2974, -0.9546, 0.01868, -0.2974, 0.8508, -0.4863, -0.1994, 0.8508, -0.4863, -0.1994, 0.8508, -0.4863, -0.1994, 0.8508, -0.4863, -0.1994, 0.7123, -0.005895, 0.7018, 0.7123, -0.005895, 0.7018, 0.7123, -0.005895, 0.7018, 0.7123, -0.005895, 0.7018, 0.7101, 0.1126, 0.695, 0.7101, 0.1126, 0.695, 0.7101, 0.1126, 0.695, 0.7101, 0.1126, 0.695, 0.06067, 0.2375, 0.9695, 0.06067, 0.2375, 0.9695, 0.06067, 0.2375, 0.9695, 0.06067, 0.2375, 0.9695, 0.1322, -0.3559, 0.9251, 0.1322, -0.3559, 0.9251, 0.1322, -0.3559, 0.9251, 0.1322, -0.3559, 0.9251, -0.5335, 0.1755, 0.8274, -0.5335, 0.1755, 0.8274, -0.5335, 0.1755, 0.8274, -0.4515, -0.4324, 0.7805, -0.4515, -0.4324, 0.7805, -0.4515, -0.4324, 0.7805, 0.971, 0.1804, 0.1572, 0.971, 0.1804, 0.1572, 0.971, 0.1804, 0.1572, 0.971, 0.1804, 0.1572, 0.9777, -0.07648, 0.1955, 0.9777, -0.07648, 0.1955, 0.9777, -0.07648, 0.1955, 0.9777, -0.07648, 0.1955, -0.7127, 0.005693, -0.7015, -0.7127, 0.005693, -0.7015, -0.7127, 0.005693, -0.7015, -0.7127, 0.005693, -0.7015, -0.7108, -0.1127, -0.6944, -0.7108, -0.1127, -0.6944, -0.7108, -0.1127, -0.6944, -0.7108, -0.1127, -0.6944, -0.05836, -0.2409, -0.9688, -0.05836, -0.2409, -0.9688, -0.05836, -0.2409, -0.9688, -0.05836, -0.2409, -0.9688, -0.1303, 0.3597, -0.9239, -0.1303, 0.3597, -0.9239, -0.1303, 0.3597, -0.9239, -0.1303, 0.3597, -0.9239, 0.5387, -0.182, -0.8226, 0.5387, -0.182, -0.8226, 0.5387, -0.182, -0.8226, 0.4549, 0.4395, -0.7745, 0.4549, 0.4395, -0.7745, 0.4549, 0.4395, -0.7745, -0.9719, -0.1787, -0.153, -0.9719, -0.1787, -0.153, -0.9719, -0.1787, -0.153, -0.9719, -0.1787, -0.153, -0.9785, 0.07512, -0.1919, -0.9785, 0.07512, -0.1919, -0.9785, 0.07512, -0.1919, -0.9785, 0.07512, -0.1919, -0.1701, 0.9848, 0.03462, -0.1701, 0.9848, 0.03462, -0.1701, 0.9848, 0.03462, -0.1701, 0.9848, 0.03462, -0.003048, -0.999, -0.04492, -0.003048, -0.999, -0.04492, -0.003048, -0.999, -0.04492, -0.003048, -0.999, -0.04492, -0.2988, 0.9399, -0.165, -0.2988, 0.9399, -0.165, -0.2988, 0.9399, -0.165, -0.2988, 0.9399, -0.165, -0.07201, -0.9532, -0.2937, -0.07201, -0.9532, -0.2937, -0.07201, -0.9532, -0.2937, -0.07201, -0.9532, -0.2937, -0.5587, 0.7864, -0.2635, -0.5587, 0.7864, -0.2635, -0.5587, 0.7864, -0.2635, -0.5587, 0.7864, -0.2635, 0.1869, -0.02191, -0.9821, 0.1869, -0.02191, -0.9821, 0.1869, -0.02191, -0.9821, 0.1869, -0.02191, -0.9821, 0.1669, 0.01881, -0.9858, 0.1669, 0.01881, -0.9858, 0.1669, 0.01881, -0.9858, 0.1669, 0.01881, -0.9858, 0.2136, -0.9503, -0.2266, 0.2136, -0.9503, -0.2266, 0.2136, -0.9503, -0.2266, 0.2136, -0.9503, -0.2266, 0.1334, 0.9467, -0.2932, 0.1334, 0.9467, -0.2932, 0.1334, 0.9467, -0.2932, 0.1334, 0.9467, -0.2932, -0.337, -0.8569, -0.3901, -0.337, -0.8569, -0.3901, -0.337, -0.8569, -0.3901, -0.337, -0.8569, -0.3901, 0.4841, 0.4863, 0.7274, 0.4841, 0.4863, 0.7274, 0.4841, 0.4863, 0.7274, 0.4841, 0.4863, 0.7274, 0.3688, 0.6779, 0.6359, 0.3688, 0.6779, 0.6359, 0.3688, 0.6779, 0.6359, 0.3688, 0.6779, 0.6359, 0.1287, 0.3349, 0.9334, 0.1287, 0.3349, 0.9334, 0.1287, 0.3349, 0.9334, 0.1287, 0.3349, 0.9334, 0.5528, -0.07614, 0.8298, 0.5528, -0.07614, 0.8298, 0.5528, -0.07614, 0.8298, 0.5528, -0.07614, 0.8298, -0.2185, -0.0226, 0.9756, -0.2185, -0.0226, 0.9756, -0.2185, -0.0226, 0.9756, 0.2158, -0.4451, 0.8691, 0.2158, -0.4451, 0.8691, 0.2158, -0.4451, 0.8691, 0.2155, 0.9638, 0.1572, 0.2155, 0.9638, 0.1572, 0.2155, 0.9638, 0.1572, 0.2155, 0.9638, 0.1572, 0.4543, 0.8691, 0.1955, 0.4543, 0.8691, 0.1955, 0.4543, 0.8691, 0.1955, 0.4543, 0.8691, 0.1955, -0.4812, -0.4868, -0.7291, -0.4812, -0.4868, -0.7291, -0.4812, -0.4868, -0.7291, -0.4812, -0.4868, -0.7291, -0.3678, -0.6791, -0.6353, -0.3678, -0.6791, -0.6353, -0.3678, -0.6791, -0.6353, -0.3678, -0.6791, -0.6353, -0.1262, -0.3367, -0.9331, -0.1262, -0.3367, -0.9331, -0.1262, -0.3367, -0.9331, -0.1262, -0.3367, -0.9331, -0.5551, 0.08281, -0.8277, -0.5551, 0.08281, -0.8277, -0.5551, 0.08281, -0.8277, -0.5551, 0.08281, -0.8277, 0.2271, 0.01974, -0.9737, 0.2271, 0.01974, -0.9737, 0.2271, 0.01974, -0.9737, -0.218, 0.4528, -0.8645, -0.218, 0.4528, -0.8645, -0.218, 0.4528, -0.8645, -0.2179, -0.9641, -0.1515, -0.2179, -0.9641, -0.1515, -0.2179, -0.9641, -0.1515, -0.2179, -0.9641, -0.1515, -0.4533, -0.8703, -0.1926, -0.4533, -0.8703, -0.1926, -0.4533, -0.8703, -0.1926, -0.4533, -0.8703, -0.1926, -0.8906, 0.4547, 0.0086, -0.8906, 0.4547, 0.0086, -0.8906, 0.4547, 0.0086, -0.8906, 0.4547, 0.0086, 0.8003, -0.5962, -0.06397, 0.8003, -0.5962, -0.06397, 0.8003, -0.5962, -0.06397, 0.8003, -0.5962, -0.06397, -0.8824, 0.4656, -0.06774, -0.8824, 0.4656, -0.06774, -0.8824, 0.4656, -0.06774, -0.8824, 0.4656, -0.06774, 0.4908, -0.8254, -0.2791, 0.4908, -0.8254, -0.2791, 0.4908, -0.8254, -0.2791, 0.4908, -0.8254, -0.2791, -0.9789, 0.2043, -0.006487, -0.9789, 0.2043, -0.006487, -0.9789, 0.2043, -0.006487, -0.9789, 0.2043, -0.006487, 0.09354, 0.1632, -0.9821, 0.09354, 0.1632, -0.9821, 0.09354, 0.1632, -0.9821, 0.09354, 0.1632, -0.9821, 0.04826, 0.1609, -0.9858, 0.04826, 0.1609, -0.9858, 0.04826, 0.1609, -0.9858, 0.04826, 0.1609, -0.9858, 0.9463, -0.228, -0.2291, 0.9463, -0.228, -0.2291, 0.9463, -0.228, -0.2291, 0.9463, -0.228, -0.2291, -0.7993, 0.5276, -0.2877, -0.7993, 0.5276, -0.2877, -0.7993, 0.5276, -0.2877, -0.7993, 0.5276, -0.2877, 0.1932, -0.9363, -0.2933, 0.1932, -0.9363, -0.2933, 0.1932, -0.9363, -0.2933, 0.1932, -0.9363, -0.2933, -0.3243, 0.4982, 0.8041, -0.3243, 0.4982, 0.8041, -0.3243, 0.4982, 0.8041, -0.3243, 0.4982, 0.8041, -0.4506, 0.398, 0.7991, -0.4506, 0.398, 0.7991, -0.4506, 0.398, 0.7991, -0.4506, 0.398, 0.7991, -0.2786, -0.04845, 0.9592, -0.2786, -0.04845, 0.9592, -0.2786, -0.04845, 0.9592, -0.2786, -0.04845, 0.9592, 0.1345, 0.3493, 0.9273, 0.1345, 0.3493, 0.9273, 0.1345, 0.3493, 0.9273, 0.1345, 0.3493, 0.9273, 0.2733, -0.6632, 0.6968, 0.2733, -0.6632, 0.6968, 0.2733, -0.6632, 0.6968, 0.7149, -0.2367, 0.6579, 0.7149, -0.2367, 0.6579, 0.7149, -0.2367, 0.6579, -0.7162, 0.68, 0.1572, -0.7162, 0.68, 0.1572, -0.7162, 0.68, 0.1572, -0.7162, 0.68, 0.1572, -0.5123, 0.8363, 0.1955, -0.5123, 0.8363, 0.1955, -0.5123, 0.8363, 0.1955, -0.5123, 0.8363, 0.1955, 0.3229, -0.4959, -0.8061, 0.3229, -0.4959, -0.8061, 0.3229, -0.4959, -0.8061, 0.3229, -0.4959, -0.8061, 0.4488, -0.3966, -0.8008, 0.4488, -0.3966, -0.8008, 0.4488, -0.3966, -0.8008, 0.4488, -0.3966, -0.8008, 0.2835, 0.05081, -0.9576, 0.2835, 0.05081, -0.9576, 0.2835, 0.05081, -0.9576, 0.2835, 0.05081, -0.9576, -0.1371, -0.3539, -0.9252, -0.1371, -0.3539, -0.9252, -0.1371, -0.3539, -0.9252, -0.1371, -0.3539, -0.9252, -0.2776, 0.6711, -0.6875, -0.2776, 0.6711, -0.6875, -0.2776, 0.6711, -0.6875, -0.7221, 0.2419, -0.6481, -0.7221, 0.2419, -0.6481, -0.7221, 0.2419, -0.6481, 0.7153, -0.6824, -0.1507, 0.7153, -0.6824, -0.1507, 0.7153, -0.6824, -0.1507, 0.7153, -0.6824, -0.1507, 0.5145, -0.8362, -0.1898, 0.5145, -0.8362, -0.1898, 0.5145, -0.8362, -0.1898, 0.5145, -0.8362, -0.1898, -0.6711, -0.74, 0.04383, -0.6711, -0.74, 0.04383, -0.6711, -0.74, 0.04383, -0.6711, -0.74, 0.04383, 0.8026, 0.5942, -0.05263, 0.8026, 0.5942, -0.05263, 0.8026, 0.5942, -0.05263, 0.8026, 0.5942, -0.05263, -0.5257, -0.8314, -0.1799, -0.5257, -0.8314, -0.1799, -0.5257, -0.8314, -0.1799, -0.5257, -0.8314, -0.1799, 0.8273, 0.4861, -0.2815, 0.8273, 0.4861, -0.2815, 0.8273, 0.4861, -0.2815, 0.8273, 0.4861, -0.2815, -0.3426, -0.8783, -0.3334, -0.3426, -0.8783, -0.3334, -0.3426, -0.8783, -0.3334, -0.3426, -0.8783, -0.3334, -0.092, 0.1641, -0.9821, -0.092, 0.1641, -0.9821, -0.092, 0.1641, -0.9821, -0.092, 0.1641, -0.9821, -0.1133, 0.1241, -0.9858, -0.1133, 0.1241, -0.9858, -0.1133, 0.1241, -0.9858, -0.1133, 0.1241, -0.9858, 0.6386, 0.7355, -0.2262, 0.6386, 0.7355, -0.2262, 0.6386, 0.7355, -0.2262, 0.6386, 0.7355, -0.2262, -0.8483, -0.4416, -0.2921, -0.8483, -0.4416, -0.2921, -0.8483, -0.4416, -0.2921, -0.8483, -0.4416, -0.2921, 0.8568, 0.2761, -0.4355, 0.8568, 0.2761, -0.4355, 0.8568, 0.2761, -0.4355, 0.8568, 0.2761, -0.4355, -0.7649, -0.1443, 0.6277, -0.7649, -0.1443, 0.6277, -0.7649, -0.1443, 0.6277, -0.7649, -0.1443, 0.6277, -0.7366, -0.2466, 0.6298, -0.7366, -0.2466, 0.6298, -0.7366, -0.2466, 0.6298, -0.7366, -0.2466, 0.6298, -0.1677, -0.2983, 0.9396, -0.1677, -0.2983, 0.9396, -0.1677, -0.2983, 0.9396, -0.1677, -0.2983, 0.9396, -0.3434, 0.2732, 0.8986, -0.3434, 0.2732, 0.8986, -0.3434, 0.2732, 0.8986, -0.3434, 0.2732, 0.8986, 0.4185, -0.1199, 0.9003, 0.4185, -0.1199, 0.9003, 0.4185, -0.1199, 0.9003, 0.2302, 0.4641, 0.8554, 0.2302, 0.4641, 0.8554, 0.2302, 0.4641, 0.8554, -0.927, -0.3404, 0.1572, -0.927, -0.3404, 0.1572, -0.927, -0.3404, 0.1572, -0.927, -0.3404, 0.1572, -0.9767, -0.08831, 0.1955, -0.9767, -0.08831, 0.1955, -0.9767, -0.08831, 0.1955, -0.9767, -0.08831, 0.1955, 0.7653, 0.1446, -0.6273, 0.7653, 0.1446, -0.6273, 0.7653, 0.1446, -0.6273, 0.7653, 0.1446, -0.6273, 0.737, 0.2466, -0.6293, 0.737, 0.2466, -0.6293, 0.737, 0.2466, -0.6293, 0.737, 0.2466, -0.6293, 0.165, 0.3019, -0.9389, 0.165, 0.3019, -0.9389, 0.165, 0.3019, -0.9389, 0.165, 0.3019, -0.9389, 0.3429, -0.2774, -0.8975, 0.3429, -0.2774, -0.8975, 0.3429, -0.2774, -0.8975, 0.3429, -0.2774, -0.8975, -0.4256, 0.125, -0.8962, -0.4256, 0.125, -0.8962, -0.4256, 0.125, -0.8962, -0.2331, -0.4721, -0.8502, -0.2331, -0.4721, -0.8502, -0.2331, -0.4721, -0.8502, 0.928, 0.3391, -0.1542, 0.928, 0.3391, -0.1542, 0.928, 0.3391, -0.1542, 0.928, 0.3391, -0.1542, 0.9771, 0.08958, -0.1929, 0.9771, 0.08958, -0.1929, 0.9771, 0.08958, -0.1929, 0.9771, 0.08958, -0.1929, 0.3403, -0.939, 0.04966, 0.3403, -0.939, 0.04966, 0.3403, -0.939, 0.04966, 0.3403, -0.939, 0.04966, -0.1927, 0.9795, -0.05895, -0.1927, 0.9795, -0.05895, -0.1927, 0.9795, -0.05895, -0.1927, 0.9795, -0.05895, 0.4949, -0.859, -0.1312, 0.4949, -0.859, -0.1312, 0.4949, -0.859, -0.1312, 0.4949, -0.859, -0.1312, -0.0651, 0.9643, -0.2566, -0.0651, 0.9643, -0.2566, -0.0651, 0.9643, -0.2566, -0.0651, 0.9643, -0.2566, 0.7336, -0.6537, -0.1858, 0.7336, -0.6537, -0.1858, 0.7336, -0.6537, -0.1858, 0.7336, -0.6537, -0.1858, -0.1879, -0.009684, -0.9821, -0.1879, -0.009684, -0.9821, -0.1879, -0.009684, -0.9821, -0.1879, -0.009684, -0.9821, -0.1614, -0.0465, -0.9858, -0.1614, -0.0465, -0.9858, -0.1614, -0.0465, -0.9858, -0.1614, -0.0465, -0.9858, -0.3669, 0.9022, -0.2268, -0.3669, 0.9022, -0.2268, -0.3669, 0.9022, -0.2268, -0.3669, 0.9022, -0.2268, 0.03489, -0.9551, -0.2942, 0.03489, -0.9551, -0.2942, 0.03489, -0.9551, -0.2942, 0.03489, -0.9551, -0.2942, 0.2246, 0.9248, -0.3071, 0.2246, 0.9248, -0.3071, 0.2246, 0.9248, -0.3071, 0.2246, 0.9248, -0.3071, -0.09377, -0.6668, 0.7393, -0.09377, -0.6668, 0.7393, -0.09377, -0.6668, 0.7393, -0.09377, -0.6668, 0.7393, 0.003909, -0.6351, 0.7724, 0.003909, -0.6351, 0.7724, 0.003909, -0.6351, 0.7724, 0.003909, -0.6351, 0.7724, 0.3179, 0.01976, 0.9479, 0.3179, 0.01976, 0.9479, 0.3179, 0.01976, 0.9479, 0.3179, 0.01976, 0.9479, -0.2635, 0.02917, 0.9642, -0.2635, 0.02917, 0.9642, -0.2635, 0.02917, 0.9642, -0.2635, 0.02917, 0.9642, 0.3579, 0.7596, 0.543, 0.3579, 0.7596, 0.543, 0.3579, 0.7596, 0.543, -0.242, 0.812, 0.5311, -0.242, 0.812, 0.5311, -0.242, 0.812, 0.5311, -0.05688, -0.9859, 0.1572, -0.05688, -0.9859, 0.1572, -0.05688, -0.9859, 0.1572, -0.05688, -0.9859, 0.1572, -0.3079, -0.9311, 0.1955, -0.3079, -0.9311, 0.1955, -0.3079, -0.9311, 0.1955, -0.3079, -0.9311, 0.1955, 0.09456, 0.6737, -0.7329, 0.09456, 0.6737, -0.7329, 0.09456, 0.6737, -0.7329, 0.09456, 0.6737, -0.7329, -0.00181, 0.6404, -0.768, -0.00181, 0.6404, -0.768, -0.00181, 0.6404, -0.768, -0.00181, 0.6404, -0.768, -0.3224, -0.01265, -0.9465, -0.3224, -0.01265, -0.9465, -0.3224, -0.01265, -0.9465, -0.3224, -0.01265, -0.9465, 0.2681, -0.02112, -0.9632, 0.2681, -0.02112, -0.9632, 0.2681, -0.02112, -0.9632, 0.2681, -0.02112, -0.9632, -0.3642, -0.7619, -0.5355, -0.3642, -0.7619, -0.5355, -0.3642, -0.7619, -0.5355, 0.2445, -0.8201, -0.5173, 0.2445, -0.8201, -0.5173, 0.2445, -0.8201, -0.5173, 0.05966, 0.9872, -0.1479, 0.05966, 0.9872, -0.1479, 0.05966, 0.9872, -0.1479, 0.05966, 0.9872, -0.1479, 0.3058, 0.9336, -0.1869, 0.3058, 0.9336, -0.1869, 0.3058, 0.9336, -0.1869, 0.3058, 0.9336, -0.1869, 0.9947, 0.09568, 0.03651, 0.9947, 0.09568, 0.03651, 0.9947, 0.09568, 0.03651, 0.9947, 0.09568, 0.03651, -0.9859, 0.1191, -0.1175, -0.9859, 0.1191, -0.1175, -0.9859, 0.1191, -0.1175, -0.9859, 0.1191, -0.1175, 0.9249, 0.1871, -0.3311, 0.9249, 0.1871, -0.3311, 0.9249, 0.1871, -0.3311, 0.9249, 0.1871, -0.3311, -0.9285, 0.2263, -0.2942, -0.9285, 0.2263, -0.2942, -0.9285, 0.2263, -0.2942, -0.9285, 0.2263, -0.2942, 0.6896, 0.4259, -0.5857, 0.6896, 0.4259, -0.5857, 0.6896, 0.4259, -0.5857, 0.6896, 0.4259, -0.5857, -0.06593, -0.1762, -0.9821, -0.06593, -0.1762, -0.9821, -0.06593, -0.1762, -0.9821, -0.06593, -0.1762, -0.9821, -0.02162, -0.1666, -0.9858, -0.02162, -0.1666, -0.9858, -0.02162, -0.1666, -0.9858, -0.02162, -0.1666, -0.9858, -0.9743, -0.005317, -0.2252, -0.9743, -0.005317, -0.2252, -0.9743, -0.005317, -0.2252, -0.9743, -0.005317, -0.2252, 0.885, -0.3624, -0.2922, 0.885, -0.3624, -0.2922, 0.885, -0.3624, -0.2922, 0.885, -0.3624, -0.2922, -0.6153, 0.5043, -0.6059, -0.6153, 0.5043, -0.6059, -0.6153, 0.5043, -0.6059, -0.6153, 0.5043, -0.6059])] * 3)])

# ---- objects
ob_camera = bpy.data.objects.new('Camera', cam_camera)
ob_fern = bpy.data.objects.new('Fern', me_plane_007)

# ---- transforms, parenting, visibility, modifiers, constraints
ob_camera.location = (3.315, -3.12, 2.234)
ob_camera.rotation_euler = (1.109, 0.0, 0.8149)
ob_camera.scale = (0.4505, 0.4505, 0.4505)
ob_camera.lock_rotations_4d = False
ob_camera.empty_display_type = 'ARROWS'
ob_camera.color = (0.0, 0.0, 0.0, 0.0)
ob_camera.display_type = 'WIRE'
ob_camera.lineart.crease_threshold = 0.0
ob_fern.location = (0.03835, -0.1205, 0.2044)
ob_fern.rotation_euler = (7.55e-08, 1.87e-15, -1.36)
ob_fern.scale = (0.1027, 0.1027, 0.1027)
ob_fern.color = (0.8, 0.8, 0.8, 1.0)
ob_fern.lineart.crease_threshold = 0.0

# ---- collection membership
col_collection.objects.link(ob_camera)
col_collection.objects.link(ob_fern)

# ---- scene / render settings (as saved in the file)
scene.camera = ob_camera
scene.frame_start = 1; scene.frame_end = 250; scene.frame_set(1)
scene.render.engine = 'BLENDER_EEVEE_NEXT'
scene.cycles.use_denoising = False
scene.cycles.samples = 128
scene.cycles.sampling_pattern = 'TABULATED_SOBOL'
scene.cycles.use_adaptive_sampling = False
scene.cycles.use_light_tree = False
scene.view_settings.view_transform = 'Filmic'
bpy.context.view_layer.update()

# ---- added for rendering (the .blend has no usable light): sun
light_auto_sun = bpy.data.lights.new('AutoSun', 'SUN')
light_auto_sun.energy = 3.0
light_auto_sun.angle = 0.0523599
ob_auto_sun = bpy.data.objects.new('AutoSun', light_auto_sun)
scene.collection.objects.link(ob_auto_sun)
ob_auto_sun.rotation_euler = (0.872665, 0.174533, 0.523599)
bpy.context.view_layer.update()
